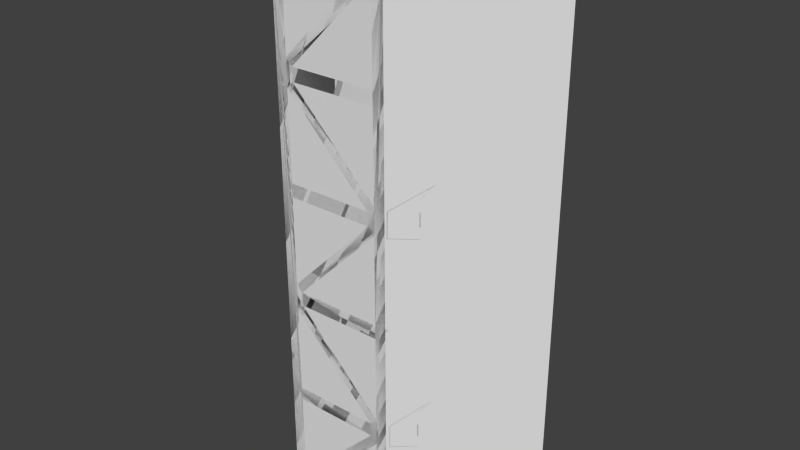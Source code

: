 # Source: hex2_tank.blend  (saved by Blender 2.71.0; exported with 4.5.12 LTS)
import bpy
from mathutils import Matrix  # noqa: F401  (used for matrix-valued properties, if any)

bpy.ops.wm.read_factory_settings(use_empty=True)
scene = bpy.context.scene
scene.name = 'Scene'

# ---- collections
col_collection_1 = bpy.data.collections.new('Collection 1'); scene.collection.children.link(col_collection_1)
col_collection_3 = bpy.data.collections.new('Collection 3'); scene.collection.children.link(col_collection_3)

# ---- world
world_world = bpy.data.worlds.new('World'); scene.world = world_world
world_world.color = (0.05088, 0.05088, 0.05088)
world_world.use_sun_shadow = False
world_world.sun_shadow_jitter_overblur = 0.0
world_world.cycles.sampling_method = 'MANUAL'
world_world.cycles.sample_map_resolution = 256

# ---- meshes
me_hex_001 = bpy.data.meshes.new('Hex.001')
me_hex_001.from_pydata([(0.2172, 4.768e-07, 1.0), (0.1502, 2.98e-07, 0.975), (-0.175, -3.576e-07, 0.975), (-0.2172, -4.768e-07, 1.0), (0.175, 3.576e-07, 0.9503), (-0.175, -4.172e-07, 0.6497), (-0.2172, -4.768e-07, -1.0), (-0.1503, -2.98e-07, 0.625), (0.175, 3.576e-07, 0.625), (-0.175, -4.172e-07, 0.5503), (0.5172, 0.5196, 1.0), (-0.175, -4.172e-07, -0.2497), (0.2172, 4.768e-07, -1.0), (-0.1503, -2.98e-07, 0.575), (0.175, 3.576e-07, 0.2497), (0.5026, 0.4944, 0.975), (0.2401, 0.03965, 0.975), (-0.175, -4.172e-07, -0.575), (0.175, 3.576e-07, -0.975), (-0.1503, -2.98e-07, -0.975), (0.175, 3.576e-07, 0.575), (0.1502, 2.98e-07, 0.225), (0.175, 4.172e-07, -0.175), (-0.175, -4.172e-07, 0.175), (0.2172, 9.954e-06, 0.9503), (0.5172, 0.5196, -1.0), (0.5026, 0.4944, -0.9503), (0.5026, 0.4944, -0.625), (0.5026, 0.4944, -0.575), (0.5026, 0.4944, -0.2497), (0.5026, 0.4944, -0.1503), (0.5026, 0.4944, 0.175), (0.5026, 0.4944, 0.225), (0.5026, 0.4944, 0.5503), (0.5026, 0.4944, 0.6497), (-0.175, -4.172e-07, -0.9503), (0.175, 3.576e-07, -0.6497), (0.175, 4.172e-07, 0.1503), (0.1502, 2.384e-07, 0.175), (-0.175, -4.172e-07, 0.225), (-0.175, -3.576e-07, -0.1503), (0.4849, 0.4637, 0.625), (0.4849, 0.4637, -0.975), (0.2401, 0.03965, -0.625), (0.2401, 0.03965, -0.575), (0.4849, 0.4637, -0.225), (0.4849, 0.4637, -0.175), (0.2401, 0.03965, 0.175), (0.2401, 0.03965, 0.225), (0.4849, 0.4637, 0.575), (-0.175, -3.576e-07, -0.625), (0.1502, 2.98e-07, -0.575), (0.175, 3.576e-07, -0.5503), (0.1502, 2.384e-07, -0.625), (0.2172, 5.841e-06, -0.975), (-0.1502, -2.98e-07, -0.175), (-0.1502, -2.98e-07, -0.225), (0.2172, 7.033e-06, 0.625), (0.2172, 5.484e-06, -0.6497), (0.2172, 5.662e-06, -0.5503), (0.2172, 2.801e-06, 0.1503), (0.2172, 5.662e-06, -0.225), (0.2172, -1.192e-07, -0.175), (0.2172, 3.517e-06, 0.2497), (0.2172, 6.735e-06, 0.575), (0.175, 3.576e-07, -0.225), (-0.2172, 0.0, 0.975), (-0.5172, 0.5196, 1.0), (-0.2172, 2.921e-06, 0.6497), (-0.4849, 0.4637, 0.975), (-0.2172, 3.695e-06, 0.5503), (-0.5026, 0.4944, 0.9503), (-0.5172, 0.5196, -1.0), (-0.2172, 4.411e-06, -0.9503), (-0.2401, 0.03965, 0.625), (-0.2401, 0.03965, 0.575), (-0.2172, 4.53e-06, -0.2497), (-0.5026, 0.4944, 0.625), (-0.5026, 0.4944, -0.975), (-0.2401, 0.03965, -0.975), (-0.2172, 4.53e-06, -0.575), (-0.5026, 0.4944, 0.575), (-0.5026, 0.4944, 0.2497), (-0.4849, 0.4637, 0.225), (-0.2172, 7.153e-06, 0.175), (-0.5026, 0.4944, -0.6497), (-0.2172, 4.768e-06, -0.625), (-0.4849, 0.4637, -0.625), (-0.4849, 0.4637, 0.175), (-0.2172, 1.007e-05, -0.1503), (-0.2172, 6.855e-06, 0.225), (-0.5026, 0.4944, -0.175), (-0.5026, 0.4944, -0.5503), (-0.4849, 0.4637, -0.575), (-0.5026, 0.4944, 0.1503), (-0.2401, 0.03965, -0.225), (-0.2401, 0.03965, -0.175), (-0.5026, 0.4944, -0.225), (0.2166, 0.02644, 1.0), (0.1496, 0.02644, 0.975), (-0.1756, 0.02644, 0.975), (-0.2178, 0.02644, 1.0), (0.1744, 0.02644, 0.9503), (-0.1756, 0.02644, 0.6497), (-0.2178, 0.02644, -1.0), (-0.1509, 0.02644, 0.625), (0.1744, 0.02644, 0.625), (-0.1756, 0.02644, 0.5503), (0.502, 0.5208, 1.0), (-0.1756, 0.02644, -0.2497), (0.2166, 0.02644, -1.0), (-0.1509, 0.02644, 0.575), (0.1744, 0.02644, 0.2497), (0.502, 0.5208, 0.975), (0.2394, 0.06609, 0.975), (-0.1756, 0.02644, -0.575), (0.1744, 0.02644, -0.975), (-0.1509, 0.02644, -0.975), (0.1744, 0.02644, 0.575), (0.1496, 0.02644, 0.225), (0.1744, 0.02644, -0.175), (-0.1756, 0.02644, 0.175), (0.2166, 0.02645, 0.9503), (0.502, 0.5208, -1.0), (0.502, 0.5208, -0.9503), (0.502, 0.5208, -0.625), (0.502, 0.5208, -0.575), (0.502, 0.5208, -0.2497), (0.502, 0.5208, -0.1503), (0.502, 0.5208, 0.175), (0.502, 0.5208, 0.225), (0.502, 0.5208, 0.5503), (0.502, 0.5208, 0.6497), (-0.1756, 0.02644, -0.9503), (0.1744, 0.02644, -0.6497), (0.1744, 0.02644, 0.1503), (0.1496, 0.02644, 0.175), (-0.1756, 0.02644, 0.225), (-0.1756, 0.02644, -0.1503), (0.4843, 0.4902, 0.625), (0.4843, 0.4902, -0.975), (0.2394, 0.06609, -0.625), (0.2394, 0.06609, -0.575), (0.4843, 0.4902, -0.225), (0.4843, 0.4902, -0.175), (0.2394, 0.06609, 0.175), (0.2394, 0.06609, 0.225), (0.4843, 0.4902, 0.575), (-0.1756, 0.02644, -0.625), (0.1496, 0.02644, -0.575), (0.1744, 0.02644, -0.5503), (0.1496, 0.02644, -0.625), (0.2166, 0.02645, -0.975), (-0.1509, 0.02644, -0.175), (-0.1509, 0.02644, -0.225), (0.2166, 0.02645, 0.625), (0.2166, 0.02645, -0.6497), (0.2166, 0.02645, -0.5503), (0.2166, 0.02644, 0.1503), (0.2166, 0.02645, -0.225), (0.2166, 0.02644, -0.175), (0.2166, 0.02644, 0.2497), (0.2166, 0.02645, 0.575), (0.1744, 0.02644, -0.225), (-0.2178, 0.02644, 0.975), (-0.5032, 0.5208, 1.0), (-0.2178, 0.02644, 0.6497), (-0.4855, 0.4902, 0.975), (-0.2178, 0.02644, 0.5503), (-0.5032, 0.5208, 0.9503), (-0.5032, 0.5208, -1.0), (-0.2178, 0.02644, -0.9503), (-0.2407, 0.06609, 0.625), (-0.2407, 0.06609, 0.575), (-0.2178, 0.02644, -0.2497), (-0.5032, 0.5208, 0.625), (-0.5032, 0.5208, -0.975), (-0.2407, 0.06609, -0.975), (-0.2178, 0.02644, -0.575), (-0.5032, 0.5208, 0.575), (-0.5032, 0.5208, 0.2497), (-0.4856, 0.4902, 0.225), (-0.2178, 0.02645, 0.175), (-0.5032, 0.5208, -0.6497), (-0.2178, 0.02644, -0.625), (-0.4856, 0.4902, -0.625), (-0.4856, 0.4902, 0.175), (-0.2178, 0.02645, -0.1503), (-0.2178, 0.02645, 0.225), (-0.5032, 0.5208, -0.175), (-0.5032, 0.5208, -0.5503), (-0.4856, 0.4902, -0.575), (-0.5032, 0.5208, 0.1503), (-0.2407, 0.06609, -0.225), (-0.2407, 0.06609, -0.175), (-0.5032, 0.5208, -0.225)], [], [(0, 3, 2, 1), (1, 4, 0), (2, 3, 6, 35, 50, 17, 11, 40, 23, 39, 9, 5), (4, 1, 5, 7), (4, 8, 20, 14, 37, 22, 65, 52, 36, 18, 12, 0), (7, 5, 9, 13), (0, 16, 15, 10), (18, 19, 6, 12), (7, 13, 20, 8), (14, 13, 9, 21), (16, 0, 24), (25, 10, 15, 34, 33, 32, 31, 30, 29, 28, 27, 26), (19, 35, 6), (14, 21, 38, 37), (41, 34, 16, 24), (42, 25, 26), (28, 44, 43, 27), (30, 46, 45, 29), (47, 31, 32, 48), (49, 33, 34, 41), (35, 19, 36, 53), (12, 25, 42, 54), (55, 37, 38, 40), (39, 23, 38, 21), (55, 40, 11, 56), (58, 42, 26, 43), (44, 59, 58, 43), (60, 46, 30, 47), (45, 59, 44, 29), (61, 45, 46, 62), (48, 63, 60, 47), (49, 63, 48, 33), (64, 49, 41, 57), (17, 50, 53, 51), (52, 56, 11, 51), (51, 53, 36, 52), (55, 56, 65, 22), (69, 67, 71), (74, 75, 70, 68), (69, 71, 74, 68), (77, 81, 75, 74), (82, 83, 70, 75), (87, 85, 79, 73), (83, 82, 81, 77, 71, 67, 72, 78, 85, 92, 97, 91, 94, 88), (86, 80, 93, 87), (87, 93, 92, 85), (88, 84, 90, 83), (95, 76, 89, 96), (76, 95, 92, 93), (88, 94, 96, 89), (91, 97, 95, 96), (67, 69, 66, 3), (72, 6, 79, 78), (73, 79, 6), (98, 99, 100, 101), (99, 98, 102), (100, 103, 107, 137, 121, 138, 109, 115, 148, 133, 104, 101), (102, 105, 103, 99), (102, 98, 110, 116, 134, 150, 163, 120, 135, 112, 118, 106), (105, 111, 107, 103), (98, 108, 113, 114), (116, 110, 104, 117), (105, 106, 118, 111), (112, 119, 107, 111), (114, 122, 98), (123, 124, 125, 126, 127, 128, 129, 130, 131, 132, 113, 108), (117, 104, 133), (112, 135, 136, 119), (139, 122, 114, 132), (140, 124, 123), (126, 125, 141, 142), (128, 127, 143, 144), (145, 146, 130, 129), (147, 139, 132, 131), (133, 151, 134, 117), (110, 152, 140, 123), (153, 138, 136, 135), (137, 119, 136, 121), (153, 154, 109, 138), (156, 141, 124, 140), (142, 141, 156, 157), (158, 145, 128, 144), (143, 127, 142, 157), (159, 160, 144, 143), (146, 145, 158, 161), (147, 131, 146, 161), (162, 155, 139, 147), (115, 149, 151, 148), (150, 149, 109, 154), (149, 150, 134, 151), (153, 120, 163, 154), (167, 169, 165), (172, 166, 168, 173), (167, 166, 172, 169), (175, 172, 173, 179), (180, 173, 168, 181), (185, 171, 177, 183), (181, 186, 192, 189, 195, 190, 183, 176, 170, 165, 169, 175, 179, 180), (184, 185, 191, 178), (185, 183, 190, 191), (186, 181, 188, 182), (193, 194, 187, 174), (174, 191, 190, 193), (186, 187, 194, 192), (189, 194, 193, 195), (165, 101, 164, 167), (170, 176, 177, 104), (171, 104, 177), (63, 161, 158, 60), (14, 112, 111, 13), (53, 151, 133, 35), (6, 104, 171, 73), (79, 177, 176, 78), (36, 134, 116, 18), (92, 190, 195, 97), (22, 120, 153, 55), (32, 130, 146, 48), (93, 191, 174, 76), (73, 171, 185, 87), (49, 147, 161, 63), (6, 104, 110, 12), (43, 141, 125, 27), (80, 178, 191, 93), (57, 155, 162, 64), (5, 103, 100, 2), (66, 164, 101, 3), (30, 128, 145, 47), (56, 154, 163, 65), (18, 116, 117, 19), (47, 145, 129, 31), (95, 193, 190, 92), (33, 131, 130, 32), (35, 133, 148, 50), (85, 183, 177, 79), (41, 139, 155, 57), (86, 184, 178, 80), (42, 140, 152, 54), (3, 101, 165, 67), (74, 172, 175, 77), (65, 163, 150, 52), (60, 158, 144, 46), (78, 176, 183, 85), (12, 110, 98, 0), (8, 106, 105, 7), (89, 187, 186, 88), (64, 162, 147, 49), (28, 126, 142, 44), (90, 188, 181, 83), (76, 174, 187, 89), (39, 137, 107, 9), (27, 125, 124, 26), (72, 170, 104, 6), (81, 179, 173, 75), (24, 122, 139, 41), (45, 143, 157, 59), (67, 165, 170, 72), (0, 98, 122, 24), (2, 100, 99, 1), (94, 192, 194, 96), (3, 101, 104, 6), (15, 113, 132, 34), (26, 124, 141, 43), (88, 186, 182, 84), (84, 182, 188, 90), (38, 136, 138, 40), (37, 135, 120, 22), (34, 132, 114, 16), (46, 144, 160, 62), (77, 175, 169, 71), (54, 152, 110, 12), (13, 111, 118, 20), (51, 149, 115, 17), (96, 194, 189, 91), (7, 105, 102, 4), (25, 123, 108, 10), (58, 156, 140, 42), (50, 148, 151, 53), (16, 114, 113, 15), (70, 168, 166, 68), (40, 138, 121, 23), (29, 127, 126, 28), (55, 153, 135, 37), (75, 173, 180, 82), (61, 159, 143, 45), (20, 118, 112, 14), (82, 180, 179, 81), (59, 157, 156, 58), (0, 98, 101, 3), (11, 109, 149, 51), (97, 195, 193, 95), (68, 166, 167, 69), (91, 189, 192, 94), (69, 167, 164, 66), (21, 119, 137, 39), (83, 181, 168, 70), (4, 102, 106, 8), (87, 185, 184, 86), (62, 160, 159, 61), (9, 107, 119, 21), (19, 117, 134, 36), (71, 169, 172, 74), (1, 99, 103, 5), (12, 110, 123, 25), (44, 142, 127, 29), (52, 150, 154, 56), (17, 115, 109, 11), (31, 129, 128, 30), (23, 121, 136, 38), (48, 146, 131, 33), (10, 108, 98, 0)])
_uv = me_hex_001.uv_layers.new(name='UVMap')
_uv.uv.foreach_set('vector', [0.735, 0.6294, 0.7807, 0.6294, 0.7763, 0.632, 0.7421, 0.632, 0.7421, 0.632, 0.7394, 0.6346, 0.735, 0.6294, 0.7763, 0.632, 0.7807, 0.6294, 0.7807, 0.8399, 0.7763, 0.8346, 0.7763, 0.8004, 0.7763, 0.7951, 0.7763, 0.7609, 0.7763, 0.7504, 0.7763, 0.7162, 0.7763, 0.711, 0.7763, 0.6767, 0.7763, 0.6663, 0.7394, 0.6346, 0.7421, 0.632, 0.7763, 0.6663, 0.7737, 0.6689, 0.7394, 0.6346, 0.7394, 0.6689, 0.7394, 0.6741, 0.7394, 0.7083, 0.7394, 0.7188, 0.7394, 0.7531, 0.7394, 0.7583, 0.7394, 0.7925, 0.7394, 0.803, 0.7394, 0.8372, 0.735, 0.8399, 0.735, 0.6294, 0.7737, 0.6689, 0.7763, 0.6663, 0.7763, 0.6767, 0.7737, 0.6741, 0.5249, 0.6294, 0.5207, 0.632, 0.4728, 0.632, 0.4701, 0.6294, 0.7394, 0.8372, 0.7737, 0.8372, 0.7807, 0.8399, 0.735, 0.8399, 0.7737, 0.6689, 0.7737, 0.6741, 0.7394, 0.6741, 0.7394, 0.6689, 0.7394, 0.7083, 0.7737, 0.6741, 0.7763, 0.6767, 0.7421, 0.711, 0.5207, 0.632, 0.5249, 0.6294, 0.5249, 0.6346, 0.4701, 0.8399, 0.4701, 0.6294, 0.4728, 0.632, 0.4728, 0.6663, 0.4728, 0.6767, 0.4728, 0.711, 0.4728, 0.7162, 0.4728, 0.7504, 0.4728, 0.7609, 0.4728, 0.7951, 0.4728, 0.8004, 0.4728, 0.8346, 0.7737, 0.8372, 0.7763, 0.8346, 0.7807, 0.8399, 0.7394, 0.7083, 0.7421, 0.711, 0.7421, 0.7162, 0.7394, 0.7188, 0.476, 0.6689, 0.4728, 0.6663, 0.5207, 0.632, 0.5249, 0.6346, 0.476, 0.8372, 0.4701, 0.8399, 0.4728, 0.8346, 0.4728, 0.7951, 0.5207, 0.7951, 0.5207, 0.8004, 0.4728, 0.8004, 0.4728, 0.7504, 0.476, 0.7531, 0.476, 0.7583, 0.4728, 0.7609, 0.5207, 0.7162, 0.4728, 0.7162, 0.4728, 0.711, 0.5207, 0.711, 0.476, 0.6741, 0.4728, 0.6767, 0.4728, 0.6663, 0.476, 0.6689, 0.7763, 0.8346, 0.7737, 0.8372, 0.7394, 0.803, 0.7421, 0.8004, 0.5249, 0.8399, 0.4701, 0.8399, 0.476, 0.8372, 0.5249, 0.8372, 0.7737, 0.7531, 0.7394, 0.7188, 0.7421, 0.7162, 0.7763, 0.7504, 0.7763, 0.711, 0.7763, 0.7162, 0.7421, 0.7162, 0.7421, 0.711, 0.7737, 0.7531, 0.7763, 0.7504, 0.7763, 0.7609, 0.7737, 0.7583, 0.5249, 0.803, 0.476, 0.8372, 0.4728, 0.8346, 0.5207, 0.8004, 0.5207, 0.7951, 0.5249, 0.7925, 0.5249, 0.803, 0.5207, 0.8004, 0.5249, 0.7188, 0.476, 0.7531, 0.4728, 0.7504, 0.5207, 0.7162, 0.476, 0.7583, 0.5249, 0.7925, 0.5207, 0.7951, 0.4728, 0.7609, 0.5249, 0.7583, 0.476, 0.7583, 0.476, 0.7531, 0.5249, 0.7531, 0.5207, 0.711, 0.5249, 0.7083, 0.5249, 0.7188, 0.5207, 0.7162, 0.476, 0.6741, 0.5249, 0.7083, 0.5207, 0.711, 0.4728, 0.6767, 0.5249, 0.6741, 0.476, 0.6741, 0.476, 0.6689, 0.5249, 0.6689, 0.7763, 0.7951, 0.7763, 0.8004, 0.7421, 0.8004, 0.7421, 0.7951, 0.7394, 0.7925, 0.7737, 0.7583, 0.7763, 0.7609, 0.7421, 0.7951, 0.7421, 0.7951, 0.7421, 0.8004, 0.7394, 0.803, 0.7394, 0.7925, 0.7737, 0.7531, 0.7737, 0.7583, 0.7394, 0.7583, 0.7394, 0.7531, 0.5858, 0.8372, 0.5799, 0.8399, 0.5825, 0.8346, 0.6304, 0.8004, 0.6304, 0.7951, 0.6345, 0.7925, 0.6345, 0.803, 0.5858, 0.8372, 0.5825, 0.8346, 0.6304, 0.8004, 0.6345, 0.803, 0.5825, 0.8004, 0.5825, 0.7951, 0.6304, 0.7951, 0.6304, 0.8004, 0.5825, 0.7609, 0.5858, 0.7583, 0.6345, 0.7925, 0.6304, 0.7951, 0.5858, 0.6689, 0.5825, 0.6663, 0.6304, 0.632, 0.6345, 0.6346, 0.5858, 0.7583, 0.5825, 0.7609, 0.5825, 0.7951, 0.5825, 0.8004, 0.5825, 0.8346, 0.5799, 0.8399, 0.5799, 0.6294, 0.5825, 0.632, 0.5825, 0.6663, 0.5825, 0.6767, 0.5825, 0.711, 0.5825, 0.7162, 0.5825, 0.7504, 0.5858, 0.7531, 0.6345, 0.6689, 0.6345, 0.6741, 0.5858, 0.6741, 0.5858, 0.6689, 0.5858, 0.6689, 0.5858, 0.6741, 0.5825, 0.6767, 0.5825, 0.6663, 0.5858, 0.7531, 0.6345, 0.7531, 0.6345, 0.7583, 0.5858, 0.7583, 0.6304, 0.711, 0.6345, 0.7083, 0.6345, 0.7188, 0.6304, 0.7162, 0.6345, 0.7083, 0.6304, 0.711, 0.5825, 0.6767, 0.5858, 0.6741, 0.5858, 0.7531, 0.5825, 0.7504, 0.6304, 0.7162, 0.6345, 0.7188, 0.5825, 0.7162, 0.5825, 0.711, 0.6304, 0.711, 0.6304, 0.7162, 0.5799, 0.8399, 0.5858, 0.8372, 0.6345, 0.8372, 0.6345, 0.8399, 0.5799, 0.6294, 0.6345, 0.6294, 0.6304, 0.632, 0.5825, 0.632, 0.6345, 0.6346, 0.6304, 0.632, 0.6345, 0.6294, 0.735, 0.6294, 0.728, 0.632, 0.6937, 0.632, 0.6893, 0.6294, 0.728, 0.632, 0.735, 0.6294, 0.7306, 0.6346, 0.6937, 0.632, 0.6937, 0.6663, 0.6937, 0.6767, 0.6937, 0.711, 0.6937, 0.7162, 0.6937, 0.7504, 0.6937, 0.7609, 0.6937, 0.7951, 0.6937, 0.8004, 0.6937, 0.8346, 0.6893, 0.8399, 0.6893, 0.6294, 0.7306, 0.6346, 0.6963, 0.6689, 0.6937, 0.6663, 0.728, 0.632, 0.7306, 0.6346, 0.735, 0.6294, 0.735, 0.8399, 0.7306, 0.8372, 0.7306, 0.803, 0.7306, 0.7925, 0.7306, 0.7583, 0.7306, 0.7531, 0.7306, 0.7188, 0.7306, 0.7083, 0.7306, 0.6741, 0.7306, 0.6689, 0.6963, 0.6689, 0.6963, 0.6741, 0.6937, 0.6767, 0.6937, 0.6663, 0.577, 0.8399, 0.5249, 0.8399, 0.5249, 0.8372, 0.5728, 0.8372, 0.7306, 0.8372, 0.735, 0.8399, 0.6893, 0.8399, 0.6963, 0.8372, 0.6963, 0.6689, 0.7306, 0.6689, 0.7306, 0.6741, 0.6963, 0.6741, 0.7306, 0.7083, 0.728, 0.711, 0.6937, 0.6767, 0.6963, 0.6741, 0.5728, 0.8372, 0.577, 0.8346, 0.577, 0.8399, 0.5249, 0.6294, 0.5249, 0.6346, 0.5249, 0.6689, 0.5249, 0.6741, 0.5249, 0.7083, 0.5249, 0.7188, 0.5249, 0.7531, 0.5249, 0.7583, 0.5249, 0.7925, 0.5249, 0.803, 0.5249, 0.8372, 0.5249, 0.8399, 0.6963, 0.8372, 0.6893, 0.8399, 0.6937, 0.8346, 0.7306, 0.7083, 0.7306, 0.7188, 0.728, 0.7162, 0.728, 0.711, 0.5281, 0.8004, 0.577, 0.8346, 0.5728, 0.8372, 0.5249, 0.803, 0.5281, 0.632, 0.5249, 0.6346, 0.5249, 0.6294, 0.5249, 0.6741, 0.5249, 0.6689, 0.5728, 0.6689, 0.5728, 0.6741, 0.5249, 0.7188, 0.5249, 0.7083, 0.5281, 0.711, 0.5281, 0.7162, 0.5728, 0.7531, 0.5728, 0.7583, 0.5249, 0.7583, 0.5249, 0.7531, 0.5281, 0.7951, 0.5281, 0.8004, 0.5249, 0.803, 0.5249, 0.7925, 0.6937, 0.8346, 0.728, 0.8004, 0.7306, 0.803, 0.6963, 0.8372, 0.577, 0.6294, 0.577, 0.632, 0.5281, 0.632, 0.5249, 0.6294, 0.6963, 0.7531, 0.6937, 0.7504, 0.728, 0.7162, 0.7306, 0.7188, 0.6937, 0.711, 0.728, 0.711, 0.728, 0.7162, 0.6937, 0.7162, 0.6963, 0.7531, 0.6963, 0.7583, 0.6937, 0.7609, 0.6937, 0.7504, 0.577, 0.6663, 0.5728, 0.6689, 0.5249, 0.6346, 0.5281, 0.632, 0.5728, 0.6741, 0.5728, 0.6689, 0.577, 0.6663, 0.577, 0.6767, 0.577, 0.7504, 0.5728, 0.7531, 0.5249, 0.7188, 0.5281, 0.7162, 0.5281, 0.711, 0.5249, 0.7083, 0.5728, 0.6741, 0.577, 0.6767, 0.577, 0.711, 0.577, 0.7162, 0.5281, 0.7162, 0.5281, 0.711, 0.5728, 0.7583, 0.5728, 0.7531, 0.577, 0.7504, 0.577, 0.7609, 0.5281, 0.7951, 0.5249, 0.7925, 0.5728, 0.7583, 0.577, 0.7609, 0.577, 0.7951, 0.577, 0.8004, 0.5281, 0.8004, 0.5281, 0.7951, 0.6937, 0.7951, 0.728, 0.7951, 0.728, 0.8004, 0.6937, 0.8004, 0.7306, 0.7925, 0.728, 0.7951, 0.6937, 0.7609, 0.6963, 0.7583, 0.728, 0.7951, 0.7306, 0.7925, 0.7306, 0.803, 0.728, 0.8004, 0.6963, 0.7531, 0.7306, 0.7531, 0.7306, 0.7583, 0.6963, 0.7583, 0.6377, 0.632, 0.6345, 0.6346, 0.6345, 0.6294, 0.6823, 0.6689, 0.6865, 0.6663, 0.6865, 0.6767, 0.6823, 0.6741, 0.6377, 0.632, 0.6865, 0.6663, 0.6823, 0.6689, 0.6345, 0.6346, 0.6345, 0.6689, 0.6823, 0.6689, 0.6823, 0.6741, 0.6345, 0.6741, 0.6345, 0.7083, 0.6823, 0.6741, 0.6865, 0.6767, 0.6377, 0.711, 0.6377, 0.8004, 0.6865, 0.8346, 0.6823, 0.8372, 0.6345, 0.803, 0.6377, 0.711, 0.6377, 0.7162, 0.6345, 0.7188, 0.6345, 0.7531, 0.6345, 0.7583, 0.6345, 0.7925, 0.6345, 0.803, 0.6345, 0.8372, 0.6345, 0.8399, 0.6345, 0.6294, 0.6345, 0.6346, 0.6345, 0.6689, 0.6345, 0.6741, 0.6345, 0.7083, 0.6865, 0.8004, 0.6377, 0.8004, 0.6377, 0.7951, 0.6865, 0.7951, 0.6377, 0.8004, 0.6345, 0.803, 0.6345, 0.7925, 0.6377, 0.7951, 0.6377, 0.7162, 0.6377, 0.711, 0.6865, 0.711, 0.6865, 0.7162, 0.6823, 0.7583, 0.6823, 0.7531, 0.6865, 0.7504, 0.6865, 0.7609, 0.6865, 0.7609, 0.6377, 0.7951, 0.6345, 0.7925, 0.6823, 0.7583, 0.6377, 0.7162, 0.6865, 0.7504, 0.6823, 0.7531, 0.6345, 0.7188, 0.6345, 0.7531, 0.6823, 0.7531, 0.6823, 0.7583, 0.6345, 0.7583, 0.6345, 0.6294, 0.6865, 0.6294, 0.6865, 0.632, 0.6377, 0.632, 0.6345, 0.8399, 0.6345, 0.8372, 0.6823, 0.8372, 0.6865, 0.8399, 0.6865, 0.8346, 0.6865, 0.8399, 0.6823, 0.8372, 0.5797, 0.7609, 0.577, 0.7609, 0.577, 0.7504, 0.5797, 0.7504, 0.629, 0.8399, 0.6317, 0.8399, 0.6317, 0.8742, 0.629, 0.8741, 0.6067, 0.8399, 0.6095, 0.8399, 0.6095, 0.8742, 0.6067, 0.8741, 0.6893, 0.8399, 0.6865, 0.8399, 0.6865, 0.8346, 0.6893, 0.8346, 0.6404, 0.8399, 0.6417, 0.8423, 0.6417, 0.8976, 0.6404, 0.8951, 0.6809, 0.8741, 0.6782, 0.8741, 0.6782, 0.8399, 0.6809, 0.8399, 0.6373, 0.7925, 0.6345, 0.7925, 0.6345, 0.7583, 0.6373, 0.7583, 0.5956, 0.8742, 0.5928, 0.8741, 0.5928, 0.8399, 0.5956, 0.8399, 0.6528, 0.8951, 0.6513, 0.8975, 0.6513, 0.8423, 0.6528, 0.8399, 0.6405, 0.7951, 0.6377, 0.7951, 0.6865, 0.7609, 0.6893, 0.7609, 0.6893, 0.8346, 0.6865, 0.8346, 0.6377, 0.8004, 0.6405, 0.8004, 0.5309, 0.7951, 0.5281, 0.7951, 0.577, 0.7609, 0.5797, 0.7609, 0.5249, 0.8714, 0.5277, 0.8714, 0.5277, 0.9171, 0.5249, 0.9172, 0.6557, 0.8975, 0.6542, 0.8951, 0.6542, 0.8399, 0.6557, 0.8423, 0.6431, 0.8399, 0.6444, 0.8423, 0.6444, 0.8987, 0.6431, 0.8962, 0.5797, 0.8004, 0.577, 0.8004, 0.577, 0.7951, 0.5797, 0.7951, 0.6698, 0.8399, 0.6726, 0.8399, 0.6726, 0.8741, 0.6698, 0.8741, 0.6893, 0.632, 0.6865, 0.632, 0.6865, 0.6294, 0.6893, 0.6294, 0.4728, 0.7504, 0.47, 0.7504, 0.5179, 0.7162, 0.5207, 0.7162, 0.6011, 0.8741, 0.5984, 0.8742, 0.5984, 0.8399, 0.6011, 0.8399, 0.6039, 0.8742, 0.6011, 0.8741, 0.6011, 0.8399, 0.6039, 0.8399, 0.6513, 0.8975, 0.6499, 0.8951, 0.6499, 0.8399, 0.6513, 0.8423, 0.6304, 0.711, 0.6276, 0.711, 0.5797, 0.6767, 0.5825, 0.6767, 0.5277, 0.7925, 0.5249, 0.7925, 0.5249, 0.7583, 0.5277, 0.7583, 0.667, 0.8399, 0.6698, 0.8399, 0.6698, 0.8741, 0.667, 0.8741, 0.5825, 0.6663, 0.5797, 0.6663, 0.6276, 0.632, 0.6304, 0.632, 0.6586, 0.8423, 0.66, 0.8399, 0.66, 0.8962, 0.6586, 0.8986, 0.6893, 0.8004, 0.6865, 0.8004, 0.6865, 0.7951, 0.6893, 0.7951, 0.5817, 0.8962, 0.5802, 0.8986, 0.5802, 0.8423, 0.5817, 0.8399, 0.47, 0.9172, 0.4728, 0.9172, 0.5248, 0.9473, 0.5247, 0.9487, 0.6404, 0.8976, 0.6391, 0.8951, 0.6391, 0.8399, 0.6404, 0.8423, 0.6754, 0.8399, 0.6782, 0.8399, 0.6782, 0.8741, 0.6754, 0.8741, 0.5797, 0.7504, 0.577, 0.7504, 0.5281, 0.7162, 0.5309, 0.7162, 0.6373, 0.8372, 0.6345, 0.8372, 0.6345, 0.803, 0.6373, 0.803, 0.7835, 0.6294, 0.7863, 0.6294, 0.7863, 0.8399, 0.7835, 0.8399, 0.5928, 0.8742, 0.59, 0.8741, 0.59, 0.8399, 0.5928, 0.8399, 0.6893, 0.7504, 0.6865, 0.7504, 0.6377, 0.7162, 0.6405, 0.7162, 0.66, 0.8399, 0.6615, 0.8423, 0.6615, 0.8986, 0.66, 0.8962, 0.6499, 0.8951, 0.6484, 0.8975, 0.6484, 0.8423, 0.6499, 0.8399, 0.6417, 0.8399, 0.6431, 0.8423, 0.6431, 0.8987, 0.6417, 0.8962, 0.6893, 0.7609, 0.6865, 0.7609, 0.6865, 0.7504, 0.6893, 0.7504, 0.6642, 0.8741, 0.6615, 0.8741, 0.6615, 0.8399, 0.6642, 0.8399, 0.5277, 0.6689, 0.5249, 0.6689, 0.5249, 0.6346, 0.5277, 0.6346, 0.5796, 0.8399, 0.5797, 0.8413, 0.5277, 0.8714, 0.5249, 0.8714, 0.6351, 0.8423, 0.6364, 0.8399, 0.6364, 0.8951, 0.6351, 0.8976, 0.5797, 0.8346, 0.577, 0.8346, 0.5281, 0.8004, 0.5309, 0.8004, 0.5309, 0.711, 0.5281, 0.711, 0.577, 0.6767, 0.5797, 0.6767, 0.7879, 0.6294, 0.7894, 0.6294, 0.7894, 0.8399, 0.7879, 0.8399, 0.5797, 0.8399, 0.577, 0.8399, 0.577, 0.8346, 0.5797, 0.8346, 0.6067, 0.8741, 0.6039, 0.8742, 0.6039, 0.8399, 0.6067, 0.8399, 0.5825, 0.7504, 0.5797, 0.7504, 0.6276, 0.7162, 0.6304, 0.7162, 0.7807, 0.6294, 0.7835, 0.6294, 0.7835, 0.8399, 0.7807, 0.8399, 0.5277, 0.8372, 0.5249, 0.8372, 0.5249, 0.803, 0.5277, 0.803, 0.4728, 0.8346, 0.47, 0.8346, 0.5179, 0.8004, 0.5207, 0.8004, 0.6457, 0.8423, 0.6471, 0.8399, 0.6471, 0.8962, 0.6457, 0.8987, 0.6893, 0.7162, 0.6865, 0.7162, 0.6865, 0.711, 0.6893, 0.711, 0.5844, 0.8741, 0.5817, 0.8741, 0.5817, 0.8399, 0.5844, 0.8399, 0.6837, 0.8399, 0.6865, 0.8399, 0.6865, 0.8741, 0.6837, 0.8741, 0.4728, 0.6663, 0.47, 0.6663, 0.5179, 0.632, 0.5207, 0.632, 0.6571, 0.8423, 0.6586, 0.8399, 0.6586, 0.8962, 0.6571, 0.8986, 0.6373, 0.6689, 0.6345, 0.6689, 0.6345, 0.6346, 0.6373, 0.6346, 0.5797, 0.632, 0.577, 0.632, 0.577, 0.6294, 0.5797, 0.6294, 0.6206, 0.8741, 0.6178, 0.8742, 0.6178, 0.8399, 0.6206, 0.8399, 0.6123, 0.8399, 0.615, 0.8399, 0.615, 0.8742, 0.6123, 0.8741, 0.6377, 0.8399, 0.6391, 0.8423, 0.6391, 0.8976, 0.6377, 0.8951, 0.5872, 0.8741, 0.5844, 0.8742, 0.5844, 0.8399, 0.5872, 0.8399, 0.7879, 0.8399, 0.7863, 0.8399, 0.7863, 0.6294, 0.7879, 0.6294, 0.5797, 0.6663, 0.577, 0.6663, 0.5281, 0.632, 0.5309, 0.632, 0.6178, 0.8741, 0.615, 0.8742, 0.615, 0.8399, 0.6178, 0.8399, 0.6528, 0.8399, 0.6542, 0.8423, 0.6542, 0.8975, 0.6528, 0.8951, 0.6893, 0.6767, 0.6865, 0.6767, 0.6865, 0.6663, 0.6893, 0.6663, 0.6726, 0.8399, 0.6754, 0.8399, 0.6754, 0.8741, 0.6726, 0.8741, 0.5277, 0.7083, 0.5249, 0.7083, 0.5249, 0.6741, 0.5277, 0.6741, 0.59, 0.8741, 0.5872, 0.8742, 0.5872, 0.8399, 0.59, 0.8399, 0.6304, 0.7951, 0.6276, 0.7951, 0.5797, 0.7609, 0.5825, 0.7609, 0.6571, 0.8986, 0.6557, 0.8962, 0.6557, 0.8399, 0.6571, 0.8423, 0.6865, 0.8399, 0.6893, 0.8399, 0.6893, 0.8741, 0.6865, 0.8741, 0.6373, 0.7083, 0.6345, 0.7083, 0.6345, 0.6741, 0.6373, 0.6741, 0.5797, 0.6767, 0.577, 0.6767, 0.577, 0.6663, 0.5797, 0.6663, 0.47, 0.8714, 0.4728, 0.8715, 0.4728, 0.9172, 0.47, 0.9172, 0.629, 0.8741, 0.6262, 0.8742, 0.6262, 0.8399, 0.629, 0.8399, 0.6377, 0.8951, 0.6364, 0.8976, 0.6364, 0.8423, 0.6377, 0.8399, 0.6893, 0.6663, 0.6865, 0.6663, 0.6377, 0.632, 0.6405, 0.632, 0.6373, 0.7531, 0.6345, 0.7531, 0.6345, 0.7188, 0.6373, 0.7188, 0.6457, 0.8962, 0.6444, 0.8987, 0.6444, 0.8423, 0.6457, 0.8399, 0.6123, 0.8742, 0.6095, 0.8741, 0.6095, 0.8399, 0.6123, 0.8399, 0.6405, 0.711, 0.6377, 0.711, 0.6865, 0.6767, 0.6893, 0.6767, 0.6837, 0.8741, 0.6809, 0.8741, 0.6809, 0.8399, 0.6837, 0.8399, 0.6484, 0.8962, 0.6471, 0.8987, 0.6471, 0.8423, 0.6484, 0.8399, 0.5797, 0.7162, 0.577, 0.7162, 0.577, 0.711, 0.5797, 0.711, 0.6345, 0.8741, 0.6317, 0.8742, 0.6317, 0.8399, 0.6345, 0.8399, 0.6234, 0.8741, 0.6206, 0.8742, 0.6206, 0.8399, 0.6234, 0.8399, 0.5825, 0.8346, 0.5797, 0.8346, 0.6276, 0.8004, 0.6304, 0.8004, 0.6921, 0.8741, 0.6893, 0.8741, 0.6893, 0.8399, 0.6921, 0.8399, 0.5249, 0.9172, 0.5277, 0.9171, 0.5797, 0.9471, 0.5796, 0.9487, 0.5207, 0.7951, 0.5179, 0.7951, 0.47, 0.7609, 0.4728, 0.7609, 0.6234, 0.8399, 0.6262, 0.8399, 0.6262, 0.8742, 0.6234, 0.8741, 0.6642, 0.8399, 0.667, 0.8399, 0.667, 0.8741, 0.6642, 0.8741, 0.5277, 0.7531, 0.5249, 0.7531, 0.5249, 0.7188, 0.5277, 0.7188, 0.5984, 0.8741, 0.5956, 0.8742, 0.5956, 0.8399, 0.5984, 0.8399, 0.5207, 0.711, 0.5179, 0.711, 0.47, 0.6767, 0.4728, 0.6767, 0.5247, 0.8399, 0.5248, 0.8415, 0.4728, 0.8715, 0.47, 0.8714])
me_hex_001.use_remesh_preserve_volume = False
me_hex_001.use_remesh_preserve_attributes = False
me_hex_001.use_mirror_vertex_groups = False
me_hex_001.update()
me_flagtransform = bpy.data.meshes.new('flagTransform')
me_flagtransform.from_pydata([(-0.2634, 0.1521, 0.5358), (-0.2634, 0.1521, 0.2015), (-0.2151, 0.2151, 0.5358), (-0.2151, 0.2151, 0.2015), (-0.1521, 0.2634, 0.5358), (-0.1521, 0.2634, 0.2015), (-0.07873, 0.2938, 0.5358), (-0.07873, 0.2938, 0.2015), (2.022e-08, 0.3042, 0.5358), (2.022e-08, 0.3042, 0.2015), (0.07873, 0.2938, 0.5358), (0.07873, 0.2938, 0.2015), (0.1521, 0.2634, 0.5358), (0.1521, 0.2634, 0.2015), (0.2151, 0.2151, 0.5358), (0.2151, 0.2151, 0.2015), (0.2634, 0.1521, 0.5358), (0.2634, 0.1521, 0.2015)], [], [(1, 0, 2, 3), (3, 2, 4, 5), (5, 4, 6, 7), (7, 6, 8, 9), (9, 8, 10, 11), (11, 10, 12, 13), (13, 12, 14, 15), (15, 14, 16, 17)])
me_flagtransform.polygons.foreach_set('use_smooth', [True] * 8)
_uv = me_flagtransform.uv_layers.new(name='UVMap')
_uv.uv.foreach_set('vector', [1.0, 0.0, 1.0, 1.0, 0.8721, 1.0, 0.8721, 0.0, 0.8721, 0.0, 0.8721, 1.0, 0.7481, 1.0, 0.7481, 0.0, 0.7481, 0.0, 0.7481, 1.0, 0.624, 1.0, 0.624, 0.0, 0.624, 0.0, 0.624, 1.0, 0.5, 1.0, 0.5, 0.0, 0.5, 0.0, 0.5, 1.0, 0.376, 1.0, 0.376, 0.0, 0.376, 0.0, 0.376, 1.0, 0.2519, 1.0, 0.2519, 0.0, 0.2519, 0.0, 0.2519, 1.0, 0.1279, 1.0, 0.1279, 0.0, 0.1279, 0.0, 0.1279, 1.0, 0.0, 1.0, 0.0, 0.0])
me_flagtransform.use_remesh_preserve_volume = False
me_flagtransform.use_remesh_preserve_attributes = False
me_flagtransform.use_mirror_vertex_groups = False
me_flagtransform.update()
me_sphere_001 = bpy.data.meshes.new('Sphere.001')
me_sphere_001.from_pydata([(-0.06359, -1.64e-08, 0.9923), (-0.1244, -1.64e-08, 0.9676), (-0.1798, -1.64e-08, 0.9277), (-0.2273, -1.64e-08, 0.8743), (-0.2649, -1.64e-08, 0.8098), (-0.2909, -1.64e-08, 0.7369), (-0.3042, -1.64e-08, 0.6588), (-0.3042, -1.64e-08, -0.6588), (-0.2909, -1.64e-08, -0.7369), (-0.2649, -1.64e-08, -0.8098), (-0.2273, -1.64e-08, -0.8743), (-0.1798, -1.64e-08, -0.9277), (-0.1244, -1.64e-08, -0.9676), (-0.06143, 0.01646, 0.9923), (-0.1202, 0.0322, 0.9676), (-0.1737, 0.04653, 0.9277), (-0.2196, 0.05883, 0.8743), (-0.2559, 0.06856, 0.8098), (-0.281, 0.07529, 0.7369), (-0.2938, 0.07873, 0.6588), (-0.2938, 0.07873, -0.6588), (-0.281, 0.07529, -0.7369), (-0.2559, 0.06856, -0.8098), (-0.2196, 0.05883, -0.8743), (-0.1737, 0.04653, -0.9277), (-0.1202, 0.0322, -0.9676), (-0.06143, 0.01646, -0.9923), (-0.05507, 0.0318, 0.9923), (-0.1077, 0.0622, 0.9676), (-0.1557, 0.08989, 0.9277), (-0.1968, 0.1137, 0.8743), (-0.2294, 0.1324, 0.8098), (-0.2519, 0.1454, 0.7369), (-0.2634, 0.1521, 0.6588), (-0.2634, 0.1521, -0.6588), (-0.2519, 0.1454, -0.7369), (-0.2294, 0.1324, -0.8098), (-0.1968, 0.1137, -0.8743), (-0.1557, 0.08989, -0.9277), (-0.1077, 0.0622, -0.9676), (-0.05507, 0.0318, -0.9923), (-0.04497, 0.04497, 0.9923), (-0.08797, 0.08797, 0.9676), (-0.1271, 0.1271, 0.9277), (-0.1607, 0.1607, 0.8743), (-0.1873, 0.1873, 0.8098), (-0.2057, 0.2057, 0.7369), (-0.2151, 0.2151, 0.6588), (-0.2151, 0.2151, -0.6588), (-0.2057, 0.2057, -0.7369), (-0.1873, 0.1873, -0.8098), (-0.1607, 0.1607, -0.8743), (-0.1271, 0.1271, -0.9277), (-0.08797, 0.08797, -0.9676), (-0.04497, 0.04497, -0.9923), (-0.0318, 0.05507, 0.9923), (-0.0622, 0.1077, 0.9676), (-0.08989, 0.1557, 0.9277), (-0.1137, 0.1968, 0.8743), (-0.1324, 0.2294, 0.8098), (-0.1454, 0.2519, 0.7369), (-0.1521, 0.2634, 0.6588), (-0.1521, 0.2634, -0.6588), (-0.1454, 0.2519, -0.7369), (-0.1324, 0.2294, -0.8098), (-0.1137, 0.1968, -0.8743), (-0.08989, 0.1557, -0.9277), (-0.0622, 0.1077, -0.9676), (-0.0318, 0.05507, -0.9923), (1.87e-08, -1.64e-08, -1.001), (-0.01646, 0.06143, 0.9923), (-0.0322, 0.1202, 0.9676), (-0.04653, 0.1737, 0.9277), (-0.05883, 0.2196, 0.8743), (-0.06856, 0.2559, 0.8098), (-0.07529, 0.281, 0.7369), (-0.07873, 0.2938, 0.6588), (-0.07873, 0.2938, -0.6588), (-0.07529, 0.281, -0.7369), (-0.06856, 0.2559, -0.8098), (-0.05883, 0.2196, -0.8743), (-0.04653, 0.1737, -0.9277), (-0.0322, 0.1202, -0.9676), (-0.01646, 0.06143, -0.9923), (1.68e-08, 0.06359, 0.9923), (2.934e-08, 0.1244, 0.9676), (1.111e-08, 0.1798, 0.9277), (1.111e-08, 0.2273, 0.8743), (-1.168e-08, 0.2649, 0.8098), (1.566e-08, 0.2909, 0.7369), (2.022e-08, 0.3042, 0.6588), (2.022e-08, 0.3042, -0.6588), (1.566e-08, 0.2909, -0.7369), (6.548e-09, 0.2649, -0.8098), (2.022e-08, 0.2273, -0.8743), (2.022e-08, 0.1798, -0.9277), (2.022e-08, 0.1244, -0.9676), (2.136e-08, 0.06359, -0.9923), (0.01646, 0.06143, 0.9923), (0.0322, 0.1202, 0.9676), (0.04653, 0.1737, 0.9277), (0.05883, 0.2196, 0.8743), (0.06856, 0.2559, 0.8098), (0.07529, 0.281, 0.7369), (0.07873, 0.2938, 0.6588), (0.07873, 0.2938, -0.6588), (0.07529, 0.281, -0.7369), (0.06856, 0.2559, -0.8098), (0.05883, 0.2196, -0.8743), (0.04653, 0.1737, -0.9277), (0.0322, 0.1202, -0.9676), (0.01646, 0.06143, -0.9923), (0.0318, 0.05507, 0.9923), (0.0622, 0.1077, 0.9676), (0.08989, 0.1557, 0.9277), (0.1137, 0.1968, 0.8743), (0.1324, 0.2294, 0.8098), (0.1454, 0.2519, 0.7369), (0.1521, 0.2634, 0.6588), (0.1521, 0.2634, -0.6588), (0.1454, 0.2519, -0.7369), (0.1324, 0.2294, -0.8098), (0.1137, 0.1968, -0.8743), (0.08989, 0.1557, -0.9277), (0.0622, 0.1077, -0.9676), (0.0318, 0.05507, -0.9923), (0.04497, 0.04497, 0.9923), (0.08797, 0.08797, 0.9676), (0.1271, 0.1271, 0.9277), (0.1607, 0.1607, 0.8743), (0.1873, 0.1873, 0.8098), (0.2057, 0.2057, 0.7369), (0.2151, 0.2151, 0.6588), (0.2151, 0.2151, -0.6588), (0.2057, 0.2057, -0.7369), (0.1873, 0.1873, -0.8098), (0.1607, 0.1607, -0.8743), (0.1271, 0.1271, -0.9277), (0.08797, 0.08797, -0.9676), (0.04497, 0.04497, -0.9923), (0.05507, 0.0318, 0.9923), (0.1077, 0.0622, 0.9676), (0.1557, 0.08989, 0.9277), (0.1968, 0.1137, 0.8743), (0.2294, 0.1324, 0.8098), (0.2519, 0.1454, 0.7369), (0.2634, 0.1521, 0.6588), (0.2634, 0.1521, -0.6588), (0.2519, 0.1454, -0.7369), (0.2294, 0.1324, -0.8098), (0.1968, 0.1137, -0.8743), (0.1557, 0.08989, -0.9277), (0.1077, 0.0622, -0.9676), (0.05507, 0.0318, -0.9923), (0.06143, 0.01646, 0.9923), (0.1202, 0.0322, 0.9676), (0.1737, 0.04653, 0.9277), (0.2196, 0.05883, 0.8743), (0.2559, 0.06856, 0.8098), (0.281, 0.07529, 0.7369), (0.2938, 0.07873, 0.6588), (0.2938, 0.07873, -0.6588), (0.281, 0.07529, -0.7369), (0.2559, 0.06856, -0.8098), (0.2196, 0.05883, -0.8743), (0.1737, 0.04653, -0.9277), (0.1202, 0.0322, -0.9676), (0.06143, 0.01646, -0.9923), (0.06359, -1.289e-08, 0.9923), (0.1244, -2.771e-08, 0.9676), (0.1798, -3.611e-10, 0.9277), (0.2273, -1.859e-08, 0.8743), (0.2649, 2.243e-08, 0.8098), (0.2909, -1.403e-08, 0.7369), (0.3042, -3.227e-08, 0.6588), (0.3042, -3.227e-08, -0.6588), (0.2909, -3.227e-08, -0.7369), (0.2649, 4.197e-09, -0.8098), (0.2273, -1.859e-08, -0.8743), (0.1798, -9.477e-09, -0.9277), (0.1244, -1.176e-08, -0.9676), (0.06359, -1.745e-08, -0.9923), (0.06143, -0.01646, 0.9923), (0.1202, -0.0322, 0.9676), (0.1737, -0.04653, 0.9277), (0.2196, -0.05883, 0.8743), (0.2559, -0.06856, 0.8098), (0.281, -0.07529, 0.7369), (0.2938, -0.07873, 0.6588), (0.2938, -0.07873, -0.6588), (0.281, -0.07529, -0.7369), (0.2559, -0.06856, -0.8098), (0.2196, -0.05883, -0.8743), (0.1737, -0.04653, -0.9277), (0.1202, -0.0322, -0.9676), (0.06143, -0.01646, -0.9923), (0.05507, -0.0318, 0.9923), (0.1077, -0.0622, 0.9676), (0.1557, -0.08989, 0.9277), (0.1968, -0.1137, 0.8743), (0.2294, -0.1324, 0.8098), (0.2519, -0.1454, 0.7369), (0.2634, -0.1521, 0.6588), (0.2634, -0.1521, -0.6588), (0.2519, -0.1454, -0.7369), (0.2294, -0.1324, -0.8098), (0.1968, -0.1137, -0.8743), (0.1557, -0.08989, -0.9277), (0.1077, -0.0622, -0.9676), (0.05507, -0.0318, -0.9923), (0.04497, -0.04497, 0.9923), (0.08797, -0.08797, 0.9676), (0.1271, -0.1271, 0.9277), (0.1607, -0.1607, 0.8743), (0.1873, -0.1873, 0.8098), (0.2057, -0.2057, 0.7369), (0.2151, -0.2151, 0.6588), (0.2151, -0.2151, -0.6588), (0.2057, -0.2057, -0.7369), (0.1873, -0.1873, -0.8098), (0.1607, -0.1607, -0.8743), (0.1271, -0.1271, -0.9277), (0.08797, -0.08797, -0.9676), (0.04497, -0.04497, -0.9923), (0.0318, -0.05507, 0.9923), (0.0622, -0.1077, 0.9676), (0.08989, -0.1557, 0.9277), (0.1137, -0.1968, 0.8743), (0.1324, -0.2294, 0.8098), (0.1454, -0.2519, 0.7369), (0.1521, -0.2634, 0.6588), (0.1521, -0.2634, -0.6588), (0.1454, -0.2519, -0.7369), (0.1324, -0.2294, -0.8098), (0.1137, -0.1968, -0.8743), (0.08989, -0.1557, -0.9277), (0.0622, -0.1077, -0.9676), (0.0318, -0.05507, -0.9923), (0.01646, -0.06143, 0.9923), (0.0322, -0.1202, 0.9676), (0.04653, -0.1737, 0.9277), (0.05883, -0.2196, 0.8743), (0.06856, -0.2559, 0.8098), (0.07529, -0.281, 0.7369), (0.07873, -0.2938, 0.6588), (0.07873, -0.2938, -0.6588), (0.07529, -0.281, -0.7369), (0.06856, -0.2559, -0.8098), (0.05883, -0.2196, -0.8743), (0.04653, -0.1737, -0.9277), (0.0322, -0.1202, -0.9676), (0.01646, -0.06143, -0.9923), (2.478e-08, -0.06359, 0.9923), (4.269e-09, -0.1244, 0.9676), (3.845e-08, -0.1798, 0.9277), (-2.08e-08, -0.2273, 0.8743), (3.389e-08, -0.2649, 0.8098), (6.548e-09, -0.2909, 0.7369), (-2.08e-08, -0.3042, 0.6588), (-2.08e-08, -0.3042, -0.6588), (-1.168e-08, -0.2909, -0.7369), (3.389e-08, -0.2649, -0.8098), (-2.08e-08, -0.2273, -0.8743), (1.111e-08, -0.1798, -0.9277), (2.706e-08, -0.1244, -0.9676), (2.022e-08, -0.06359, -0.9923), (-0.01646, -0.06143, 0.9923), (-0.0322, -0.1202, 0.9676), (-0.04653, -0.1737, 0.9277), (-0.05883, -0.2196, 0.8743), (-0.06856, -0.2559, 0.8098), (-0.07529, -0.281, 0.7369), (-0.07873, -0.2938, 0.6588), (-0.07873, -0.2938, -0.6588), (-0.07529, -0.281, -0.7369), (-0.06856, -0.2559, -0.8098), (-0.05883, -0.2196, -0.8743), (-0.04653, -0.1737, -0.9277), (-0.0322, -0.1202, -0.9676), (-0.01646, -0.06143, -0.9923), (-0.0318, -0.05507, 0.9923), (-0.0622, -0.1077, 0.9676), (-0.08989, -0.1557, 0.9277), (-0.1137, -0.1968, 0.8743), (-0.1324, -0.2294, 0.8098), (-0.1454, -0.2519, 0.7369), (-0.1521, -0.2634, 0.6588), (-0.1521, -0.2634, -0.6588), (-0.1454, -0.2519, -0.7369), (-0.1324, -0.2294, -0.8098), (-0.1137, -0.1968, -0.8743), (-0.08989, -0.1557, -0.9277), (-0.0622, -0.1077, -0.9676), (-0.0318, -0.05507, -0.9923), (-2.049e-10, -3.531e-08, 1.001), (-0.04497, -0.04497, 0.9923), (-0.08797, -0.08797, 0.9676), (-0.1271, -0.1271, 0.9277), (-0.1607, -0.1607, 0.8743), (-0.1873, -0.1873, 0.8098), (-0.2057, -0.2057, 0.7369), (-0.2151, -0.2151, 0.6588), (-0.2151, -0.2151, -0.6588), (-0.2057, -0.2057, -0.7369), (-0.1873, -0.1873, -0.8098), (-0.1607, -0.1607, -0.8743), (-0.1271, -0.1271, -0.9277), (-0.08797, -0.08797, -0.9676), (-0.04497, -0.04497, -0.9923), (-0.05507, -0.0318, 0.9923), (-0.1077, -0.0622, 0.9676), (-0.1557, -0.08989, 0.9277), (-0.1968, -0.1137, 0.8743), (-0.2294, -0.1324, 0.8098), (-0.2519, -0.1454, 0.7369), (-0.2634, -0.1521, 0.6588), (-0.2634, -0.1521, -0.6588), (-0.2519, -0.1454, -0.7369), (-0.2294, -0.1324, -0.8098), (-0.1968, -0.1137, -0.8743), (-0.1557, -0.08989, -0.9277), (-0.1077, -0.0622, -0.9676), (-0.05507, -0.0318, -0.9923), (-0.06143, -0.01646, 0.9923), (-0.1202, -0.0322, 0.9676), (-0.1737, -0.04653, 0.9277), (-0.2196, -0.05883, 0.8743), (-0.2559, -0.06856, 0.8098), (-0.281, -0.07529, 0.7369), (-0.2938, -0.07873, 0.6588), (-0.2938, -0.07873, -0.6588), (-0.281, -0.07529, -0.7369), (-0.2559, -0.06856, -0.8098), (-0.2196, -0.05883, -0.8743), (-0.1737, -0.04653, -0.9277), (-0.1202, -0.0322, -0.9676), (-0.06143, -0.01646, -0.9923), (-0.06359, -1.631e-08, -0.9923)], [], [(12, 11, 24, 25), (11, 10, 23, 24), (10, 9, 22, 23), (9, 8, 21, 22), (8, 7, 20, 21), (7, 6, 19, 20), (6, 5, 18, 19), (5, 4, 17, 18), (4, 3, 16, 17), (3, 2, 15, 16), (2, 1, 14, 15), (1, 0, 13, 14), (26, 25, 39, 40), (25, 24, 38, 39), (24, 23, 37, 38), (23, 22, 36, 37), (22, 21, 35, 36), (21, 20, 34, 35), (20, 19, 33, 34), (19, 18, 32, 33), (18, 17, 31, 32), (17, 16, 30, 31), (16, 15, 29, 30), (15, 14, 28, 29), (14, 13, 27, 28), (40, 39, 53, 54), (39, 38, 52, 53), (38, 37, 51, 52), (37, 36, 50, 51), (36, 35, 49, 50), (35, 34, 48, 49), (34, 33, 47, 48), (33, 32, 46, 47), (32, 31, 45, 46), (31, 30, 44, 45), (30, 29, 43, 44), (29, 28, 42, 43), (28, 27, 41, 42), (54, 53, 67, 68), (53, 52, 66, 67), (52, 51, 65, 66), (51, 50, 64, 65), (50, 49, 63, 64), (49, 48, 62, 63), (48, 47, 61, 62), (47, 46, 60, 61), (46, 45, 59, 60), (45, 44, 58, 59), (44, 43, 57, 58), (43, 42, 56, 57), (42, 41, 55, 56), (68, 67, 82, 83), (67, 66, 81, 82), (66, 65, 80, 81), (65, 64, 79, 80), (64, 63, 78, 79), (63, 62, 77, 78), (62, 61, 76, 77), (61, 60, 75, 76), (60, 59, 74, 75), (59, 58, 73, 74), (58, 57, 72, 73), (57, 56, 71, 72), (56, 55, 70, 71), (83, 82, 96, 97), (82, 81, 95, 96), (81, 80, 94, 95), (80, 79, 93, 94), (79, 78, 92, 93), (78, 77, 91, 92), (77, 76, 90, 91), (76, 75, 89, 90), (75, 74, 88, 89), (74, 73, 87, 88), (73, 72, 86, 87), (72, 71, 85, 86), (71, 70, 84, 85), (97, 96, 110, 111), (96, 95, 109, 110), (95, 94, 108, 109), (94, 93, 107, 108), (93, 92, 106, 107), (92, 91, 105, 106), (91, 90, 104, 105), (90, 89, 103, 104), (89, 88, 102, 103), (88, 87, 101, 102), (87, 86, 100, 101), (86, 85, 99, 100), (85, 84, 98, 99), (111, 110, 124, 125), (110, 109, 123, 124), (109, 108, 122, 123), (108, 107, 121, 122), (107, 106, 120, 121), (106, 105, 119, 120), (105, 104, 118, 119), (104, 103, 117, 118), (103, 102, 116, 117), (102, 101, 115, 116), (101, 100, 114, 115), (100, 99, 113, 114), (99, 98, 112, 113), (125, 124, 138, 139), (124, 123, 137, 138), (123, 122, 136, 137), (122, 121, 135, 136), (121, 120, 134, 135), (120, 119, 133, 134), (119, 118, 132, 133), (118, 117, 131, 132), (117, 116, 130, 131), (116, 115, 129, 130), (115, 114, 128, 129), (114, 113, 127, 128), (113, 112, 126, 127), (139, 138, 152, 153), (138, 137, 151, 152), (137, 136, 150, 151), (136, 135, 149, 150), (135, 134, 148, 149), (134, 133, 147, 148), (133, 132, 146, 147), (132, 131, 145, 146), (131, 130, 144, 145), (130, 129, 143, 144), (129, 128, 142, 143), (128, 127, 141, 142), (127, 126, 140, 141), (153, 152, 166, 167), (152, 151, 165, 166), (151, 150, 164, 165), (150, 149, 163, 164), (149, 148, 162, 163), (148, 147, 161, 162), (147, 146, 160, 161), (146, 145, 159, 160), (145, 144, 158, 159), (144, 143, 157, 158), (143, 142, 156, 157), (142, 141, 155, 156), (141, 140, 154, 155), (167, 166, 180, 181), (166, 165, 179, 180), (165, 164, 178, 179), (164, 163, 177, 178), (163, 162, 176, 177), (162, 161, 175, 176), (161, 160, 174, 175), (160, 159, 173, 174), (159, 158, 172, 173), (158, 157, 171, 172), (157, 156, 170, 171), (156, 155, 169, 170), (155, 154, 168, 169), (181, 180, 194, 195), (180, 179, 193, 194), (179, 178, 192, 193), (178, 177, 191, 192), (177, 176, 190, 191), (176, 175, 189, 190), (175, 174, 188, 189), (174, 173, 187, 188), (173, 172, 186, 187), (172, 171, 185, 186), (171, 170, 184, 185), (170, 169, 183, 184), (169, 168, 182, 183), (195, 194, 208, 209), (194, 193, 207, 208), (193, 192, 206, 207), (192, 191, 205, 206), (191, 190, 204, 205), (190, 189, 203, 204), (189, 188, 202, 203), (188, 187, 201, 202), (187, 186, 200, 201), (186, 185, 199, 200), (185, 184, 198, 199), (184, 183, 197, 198), (183, 182, 196, 197), (209, 208, 222, 223), (208, 207, 221, 222), (207, 206, 220, 221), (206, 205, 219, 220), (205, 204, 218, 219), (204, 203, 217, 218), (203, 202, 216, 217), (202, 201, 215, 216), (201, 200, 214, 215), (200, 199, 213, 214), (199, 198, 212, 213), (198, 197, 211, 212), (197, 196, 210, 211), (223, 222, 236, 237), (222, 221, 235, 236), (221, 220, 234, 235), (220, 219, 233, 234), (219, 218, 232, 233), (218, 217, 231, 232), (217, 216, 230, 231), (216, 215, 229, 230), (215, 214, 228, 229), (214, 213, 227, 228), (213, 212, 226, 227), (212, 211, 225, 226), (211, 210, 224, 225), (237, 236, 250, 251), (236, 235, 249, 250), (235, 234, 248, 249), (234, 233, 247, 248), (233, 232, 246, 247), (232, 231, 245, 246), (231, 230, 244, 245), (230, 229, 243, 244), (229, 228, 242, 243), (228, 227, 241, 242), (227, 226, 240, 241), (226, 225, 239, 240), (225, 224, 238, 239), (251, 250, 264, 265), (250, 249, 263, 264), (249, 248, 262, 263), (248, 247, 261, 262), (247, 246, 260, 261), (246, 245, 259, 260), (245, 244, 258, 259), (244, 243, 257, 258), (243, 242, 256, 257), (242, 241, 255, 256), (241, 240, 254, 255), (240, 239, 253, 254), (239, 238, 252, 253), (265, 264, 278, 279), (264, 263, 277, 278), (263, 262, 276, 277), (262, 261, 275, 276), (261, 260, 274, 275), (260, 259, 273, 274), (259, 258, 272, 273), (258, 257, 271, 272), (257, 256, 270, 271), (256, 255, 269, 270), (255, 254, 268, 269), (254, 253, 267, 268), (253, 252, 266, 267), (279, 278, 292, 293), (278, 277, 291, 292), (277, 276, 290, 291), (276, 275, 289, 290), (275, 274, 288, 289), (274, 273, 287, 288), (273, 272, 286, 287), (272, 271, 285, 286), (271, 270, 284, 285), (270, 269, 283, 284), (269, 268, 282, 283), (268, 267, 281, 282), (267, 266, 280, 281), (293, 292, 307, 308), (292, 291, 306, 307), (291, 290, 305, 306), (290, 289, 304, 305), (289, 288, 303, 304), (288, 287, 302, 303), (287, 286, 301, 302), (286, 285, 300, 301), (285, 284, 299, 300), (284, 283, 298, 299), (283, 282, 297, 298), (282, 281, 296, 297), (281, 280, 295, 296), (308, 307, 321, 322), (307, 306, 320, 321), (306, 305, 319, 320), (305, 304, 318, 319), (304, 303, 317, 318), (303, 302, 316, 317), (302, 301, 315, 316), (301, 300, 314, 315), (300, 299, 313, 314), (299, 298, 312, 313), (298, 297, 311, 312), (297, 296, 310, 311), (296, 295, 309, 310), (322, 321, 335, 336), (321, 320, 334, 335), (320, 319, 333, 334), (319, 318, 332, 333), (318, 317, 331, 332), (317, 316, 330, 331), (316, 315, 329, 330), (315, 314, 328, 329), (314, 313, 327, 328), (313, 312, 326, 327), (312, 311, 325, 326), (311, 310, 324, 325), (310, 309, 323, 324), (69, 337, 26), (337, 12, 25, 26), (0, 294, 13), (69, 26, 40), (13, 294, 27), (69, 40, 54), (27, 294, 41), (69, 54, 68), (41, 294, 55), (69, 68, 83), (55, 294, 70), (69, 83, 97), (70, 294, 84), (69, 97, 111), (84, 294, 98), (69, 111, 125), (98, 294, 112), (69, 125, 139), (112, 294, 126), (69, 139, 153), (126, 294, 140), (69, 153, 167), (140, 294, 154), (69, 167, 181), (154, 294, 168), (69, 181, 195), (168, 294, 182), (69, 195, 209), (182, 294, 196), (69, 209, 223), (196, 294, 210), (69, 223, 237), (210, 294, 224), (69, 237, 251), (224, 294, 238), (69, 251, 265), (238, 294, 252), (69, 265, 279), (252, 294, 266), (69, 279, 293), (266, 294, 280), (69, 293, 308), (280, 294, 295), (69, 308, 322), (295, 294, 309), (69, 322, 336), (309, 294, 323), (69, 336, 337), (336, 335, 12, 337), (335, 334, 11, 12), (334, 333, 10, 11), (333, 332, 9, 10), (332, 331, 8, 9), (331, 330, 7, 8), (330, 329, 6, 7), (329, 328, 5, 6), (328, 327, 4, 5), (327, 326, 3, 4), (326, 325, 2, 3), (325, 324, 1, 2), (324, 323, 0, 1), (323, 294, 0)])
me_sphere_001.polygons.foreach_set('use_smooth', [True] * 360)
_uv = me_sphere_001.uv_layers.new(name='UVMap')
_uv.uv.foreach_set('vector', [0.04027, 0.07831, 0.0224, 0.07831, 0.02438, 0.09332, 0.04163, 0.0887, 0.07566, 0.01652, 0.07566, 0.0201, 0.09464, 0.0201, 0.09067, 0.01652, 0.07566, 0.0201, 0.07566, 0.02442, 0.09778, 0.02442, 0.09464, 0.0201, 0.07566, 0.02442, 0.07566, 0.0293, 0.09995, 0.0293, 0.09778, 0.02442, 0.07566, 0.0293, 0.07566, 0.03452, 0.1011, 0.03452, 0.09995, 0.0293, 0.07566, 0.03452, 0.07566, 0.1227, 0.1011, 0.1227, 0.1011, 0.03452, 0.07566, 0.1227, 0.07566, 0.1279, 0.09995, 0.1279, 0.1011, 0.1227, 0.07566, 0.1279, 0.07566, 0.1328, 0.09778, 0.1328, 0.09995, 0.1279, 0.07566, 0.1328, 0.07566, 0.1371, 0.09464, 0.1371, 0.09778, 0.1328, 0.07566, 0.1371, 0.07566, 0.1407, 0.09067, 0.1407, 0.09464, 0.1371, 0.0224, 0.0773, 0.04027, 0.0773, 0.04163, 0.08769, 0.02438, 0.09232, 0.04027, 0.0773, 0.05989, 0.0773, 0.06058, 0.08261, 0.04163, 0.08769, 0.06058, 0.08362, 0.04163, 0.0887, 0.04564, 0.09838, 0.06263, 0.08857, 0.04163, 0.0887, 0.02438, 0.09332, 0.03017, 0.1073, 0.04564, 0.09838, 0.09067, 0.01652, 0.09464, 0.0201, 0.1123, 0.0201, 0.1047, 0.01652, 0.09464, 0.0201, 0.09778, 0.02442, 0.1184, 0.02442, 0.1123, 0.0201, 0.09778, 0.02442, 0.09995, 0.0293, 0.1226, 0.0293, 0.1184, 0.02442, 0.09995, 0.0293, 0.1011, 0.03452, 0.1247, 0.03452, 0.1226, 0.0293, 0.1011, 0.03452, 0.1011, 0.1227, 0.1247, 0.1227, 0.1247, 0.03452, 0.1011, 0.1227, 0.09995, 0.1279, 0.1226, 0.1279, 0.1247, 0.1227, 0.09995, 0.1279, 0.09778, 0.1328, 0.1184, 0.1328, 0.1226, 0.1279, 0.09778, 0.1328, 0.09464, 0.1371, 0.1123, 0.1371, 0.1184, 0.1328, 0.09464, 0.1371, 0.09067, 0.1407, 0.1047, 0.1407, 0.1123, 0.1371, 0.02438, 0.09232, 0.04163, 0.08769, 0.04564, 0.09737, 0.03017, 0.1063, 0.04163, 0.08769, 0.06058, 0.08261, 0.06263, 0.08756, 0.04564, 0.09737, 0.06263, 0.08857, 0.04564, 0.09838, 0.05202, 0.1067, 0.06589, 0.09282, 0.04564, 0.09838, 0.03017, 0.1073, 0.03939, 0.1193, 0.05202, 0.1067, 0.03017, 0.1073, 0.0169, 0.115, 0.02855, 0.1302, 0.03939, 0.1193, 0.1123, 0.0201, 0.1184, 0.02442, 0.1361, 0.02442, 0.1275, 0.0201, 0.1184, 0.02442, 0.1226, 0.0293, 0.142, 0.0293, 0.1361, 0.02442, 0.1226, 0.0293, 0.1247, 0.03452, 0.145, 0.03452, 0.142, 0.0293, 0.1247, 0.03452, 0.1247, 0.1227, 0.145, 0.1227, 0.145, 0.03452, 0.1247, 0.1227, 0.1226, 0.1279, 0.142, 0.1279, 0.145, 0.1227, 0.1226, 0.1279, 0.1184, 0.1328, 0.1361, 0.1328, 0.142, 0.1279, 0.1184, 0.1328, 0.1123, 0.1371, 0.1275, 0.1371, 0.1361, 0.1328, 0.0169, 0.114, 0.03017, 0.1063, 0.03939, 0.1183, 0.02855, 0.1292, 0.03017, 0.1063, 0.04564, 0.09737, 0.05202, 0.1057, 0.03939, 0.1183, 0.04564, 0.09737, 0.06263, 0.08756, 0.06589, 0.09181, 0.05202, 0.1057, 0.06589, 0.09282, 0.05202, 0.1067, 0.06033, 0.1131, 0.07014, 0.09608, 0.05202, 0.1067, 0.03939, 0.1193, 0.0514, 0.1285, 0.06033, 0.1131, 0.03939, 0.1193, 0.02855, 0.1302, 0.04374, 0.1418, 0.0514, 0.1285, 0.02351, 0.01989, 0.01494, 0.02421, 0.03263, 0.02421, 0.0387, 0.01989, 0.01494, 0.02421, 0.009004, 0.02909, 0.02844, 0.02909, 0.03263, 0.02421, 0.009004, 0.02909, 0.005971, 0.03432, 0.02629, 0.03432, 0.02844, 0.02909, 0.005971, 0.03432, 0.005971, 0.1225, 0.02629, 0.1225, 0.02629, 0.03432, 0.005971, 0.1225, 0.009004, 0.1277, 0.02844, 0.1277, 0.02629, 0.1225, 0.009004, 0.1277, 0.01494, 0.1326, 0.03263, 0.1326, 0.02844, 0.1277, 0.01494, 0.1326, 0.02351, 0.1369, 0.0387, 0.1369, 0.03263, 0.1326, 0.02855, 0.1292, 0.03939, 0.1183, 0.0514, 0.1275, 0.04374, 0.1408, 0.03939, 0.1183, 0.05202, 0.1057, 0.06033, 0.1121, 0.0514, 0.1275, 0.05202, 0.1057, 0.06589, 0.09181, 0.07014, 0.09507, 0.06033, 0.1121, 0.07014, 0.09608, 0.06033, 0.1131, 0.07001, 0.1171, 0.07509, 0.09813, 0.06033, 0.1131, 0.0514, 0.1285, 0.06539, 0.1343, 0.07001, 0.1171, 0.04636, 0.01632, 0.0387, 0.01989, 0.05638, 0.01989, 0.06035, 0.01632, 0.0387, 0.01989, 0.03263, 0.02421, 0.05324, 0.02421, 0.05638, 0.01989, 0.03263, 0.02421, 0.02844, 0.02909, 0.05107, 0.02909, 0.05324, 0.02421, 0.02844, 0.02909, 0.02629, 0.03432, 0.04996, 0.03432, 0.05107, 0.02909, 0.02629, 0.03432, 0.02629, 0.1225, 0.04996, 0.1225, 0.04996, 0.03432, 0.02629, 0.1225, 0.02844, 0.1277, 0.05107, 0.1277, 0.04996, 0.1225, 0.02844, 0.1277, 0.03263, 0.1326, 0.05324, 0.1326, 0.05107, 0.1277, 0.03263, 0.1326, 0.0387, 0.1369, 0.05638, 0.1369, 0.05324, 0.1326, 0.0387, 0.1369, 0.04636, 0.1405, 0.06035, 0.1405, 0.05638, 0.1369, 0.0514, 0.1275, 0.06033, 0.1121, 0.07001, 0.1161, 0.06539, 0.1333, 0.06033, 0.1121, 0.07014, 0.09507, 0.07509, 0.09712, 0.07001, 0.1161, 0.07509, 0.09813, 0.07001, 0.1171, 0.0804, 0.1184, 0.0804, 0.09883, 0.07001, 0.1171, 0.06539, 0.1343, 0.0804, 0.1363, 0.0804, 0.1184, 0.06035, 0.01632, 0.05638, 0.01989, 0.07536, 0.01989, 0.07536, 0.01632, 0.05638, 0.01989, 0.05324, 0.02421, 0.07536, 0.02421, 0.07536, 0.01989, 0.05324, 0.02421, 0.05107, 0.02909, 0.07536, 0.02909, 0.07536, 0.02421, 0.05107, 0.02909, 0.04996, 0.03432, 0.07536, 0.03432, 0.07536, 0.02909, 0.04996, 0.03432, 0.04996, 0.1225, 0.07536, 0.1225, 0.07536, 0.03432, 0.04996, 0.1225, 0.05107, 0.1277, 0.07536, 0.1277, 0.07536, 0.1225, 0.05107, 0.1277, 0.05324, 0.1326, 0.07536, 0.1326, 0.07536, 0.1277, 0.05324, 0.1326, 0.05638, 0.1369, 0.07536, 0.1369, 0.07536, 0.1326, 0.05638, 0.1369, 0.06035, 0.1405, 0.07536, 0.1405, 0.07536, 0.1369, 0.06539, 0.1333, 0.07001, 0.1161, 0.0804, 0.1174, 0.0804, 0.1353, 0.07001, 0.1161, 0.07509, 0.09712, 0.0804, 0.09782, 0.0804, 0.1174, 0.0804, 0.09883, 0.0804, 0.1184, 0.09079, 0.1171, 0.08571, 0.09813, 0.0804, 0.1184, 0.0804, 0.1363, 0.09541, 0.1343, 0.09079, 0.1171, 0.07536, 0.01632, 0.07536, 0.01989, 0.09434, 0.01989, 0.09037, 0.01632, 0.07536, 0.01989, 0.07536, 0.02421, 0.09748, 0.02421, 0.09434, 0.01989, 0.07536, 0.02421, 0.07536, 0.02909, 0.09965, 0.02909, 0.09748, 0.02421, 0.07536, 0.02909, 0.07536, 0.03432, 0.1008, 0.03432, 0.09965, 0.02909, 0.07536, 0.03432, 0.07536, 0.1225, 0.1008, 0.1225, 0.1008, 0.03432, 0.07536, 0.1225, 0.07536, 0.1277, 0.09965, 0.1277, 0.1008, 0.1225, 0.07536, 0.1277, 0.07536, 0.1326, 0.09748, 0.1326, 0.09965, 0.1277, 0.07536, 0.1326, 0.07536, 0.1369, 0.09434, 0.1369, 0.09748, 0.1326, 0.07536, 0.1369, 0.07536, 0.1405, 0.09037, 0.1405, 0.09434, 0.1369, 0.0804, 0.1353, 0.0804, 0.1174, 0.09079, 0.1161, 0.09541, 0.1333, 0.0804, 0.1174, 0.0804, 0.09782, 0.08571, 0.09712, 0.09079, 0.1161, 0.08571, 0.09813, 0.09079, 0.1171, 0.1005, 0.1131, 0.09066, 0.09608, 0.09079, 0.1171, 0.09541, 0.1343, 0.1094, 0.1285, 0.1005, 0.1131, 0.09037, 0.01632, 0.09434, 0.01989, 0.112, 0.01989, 0.1044, 0.01632, 0.09434, 0.01989, 0.09748, 0.02421, 0.1181, 0.02421, 0.112, 0.01989, 0.09748, 0.02421, 0.09965, 0.02909, 0.1223, 0.02909, 0.1181, 0.02421, 0.09965, 0.02909, 0.1008, 0.03432, 0.1244, 0.03432, 0.1223, 0.02909, 0.1008, 0.03432, 0.1008, 0.1225, 0.1244, 0.1225, 0.1244, 0.03432, 0.1008, 0.1225, 0.09965, 0.1277, 0.1223, 0.1277, 0.1244, 0.1225, 0.09965, 0.1277, 0.09748, 0.1326, 0.1181, 0.1326, 0.1223, 0.1277, 0.09748, 0.1326, 0.09434, 0.1369, 0.112, 0.1369, 0.1181, 0.1326, 0.09434, 0.1369, 0.09037, 0.1405, 0.1044, 0.1405, 0.112, 0.1369, 0.09541, 0.1333, 0.09079, 0.1161, 0.1005, 0.1121, 0.1094, 0.1275, 0.09079, 0.1161, 0.08571, 0.09712, 0.09066, 0.09507, 0.1005, 0.1121, 0.09066, 0.09608, 0.1005, 0.1131, 0.1088, 0.1067, 0.09491, 0.09282, 0.1005, 0.1131, 0.1094, 0.1285, 0.1214, 0.1193, 0.1088, 0.1067, 0.1094, 0.1285, 0.1171, 0.1418, 0.1322, 0.1302, 0.1214, 0.1193, 0.112, 0.01989, 0.1181, 0.02421, 0.1358, 0.02421, 0.1272, 0.01989, 0.1181, 0.02421, 0.1223, 0.02909, 0.1417, 0.02909, 0.1358, 0.02421, 0.1223, 0.02909, 0.1244, 0.03432, 0.1447, 0.03432, 0.1417, 0.02909, 0.1244, 0.03432, 0.1244, 0.1225, 0.1447, 0.1225, 0.1447, 0.03432, 0.1244, 0.1225, 0.1223, 0.1277, 0.1417, 0.1277, 0.1447, 0.1225, 0.1223, 0.1277, 0.1181, 0.1326, 0.1358, 0.1326, 0.1417, 0.1277, 0.1181, 0.1326, 0.112, 0.1369, 0.1272, 0.1369, 0.1358, 0.1326, 0.1171, 0.1408, 0.1094, 0.1275, 0.1214, 0.1183, 0.1322, 0.1292, 0.1094, 0.1275, 0.1005, 0.1121, 0.1088, 0.1057, 0.1214, 0.1183, 0.1005, 0.1121, 0.09066, 0.09507, 0.09491, 0.09181, 0.1088, 0.1057, 0.09491, 0.09282, 0.1088, 0.1067, 0.1152, 0.09838, 0.09817, 0.08857, 0.1088, 0.1067, 0.1214, 0.1193, 0.1306, 0.1073, 0.1152, 0.09838, 0.1214, 0.1193, 0.1322, 0.1302, 0.1439, 0.115, 0.1306, 0.1073, 0.1285, 0.0201, 0.1371, 0.02442, 0.1194, 0.02442, 0.1133, 0.0201, 0.1371, 0.02442, 0.143, 0.0293, 0.1236, 0.0293, 0.1194, 0.02442, 0.143, 0.0293, 0.1461, 0.03452, 0.1257, 0.03452, 0.1236, 0.0293, 0.1461, 0.03452, 0.1461, 0.1227, 0.1257, 0.1227, 0.1257, 0.03452, 0.1461, 0.1227, 0.143, 0.1279, 0.1236, 0.1279, 0.1257, 0.1227, 0.143, 0.1279, 0.1371, 0.1328, 0.1194, 0.1328, 0.1236, 0.1279, 0.1371, 0.1328, 0.1285, 0.1371, 0.1133, 0.1371, 0.1194, 0.1328, 0.1322, 0.1292, 0.1214, 0.1183, 0.1306, 0.1063, 0.1439, 0.114, 0.1214, 0.1183, 0.1088, 0.1057, 0.1152, 0.09737, 0.1306, 0.1063, 0.1088, 0.1057, 0.09491, 0.09181, 0.09817, 0.08756, 0.1152, 0.09737, 0.09817, 0.08857, 0.1152, 0.09838, 0.1192, 0.0887, 0.1002, 0.08362, 0.1152, 0.09838, 0.1306, 0.1073, 0.1364, 0.09332, 0.1192, 0.0887, 0.1057, 0.01652, 0.1133, 0.0201, 0.09565, 0.0201, 0.09168, 0.01652, 0.1133, 0.0201, 0.1194, 0.02442, 0.09878, 0.02442, 0.09565, 0.0201, 0.1194, 0.02442, 0.1236, 0.0293, 0.101, 0.0293, 0.09878, 0.02442, 0.1236, 0.0293, 0.1257, 0.03452, 0.1021, 0.03452, 0.101, 0.0293, 0.1257, 0.03452, 0.1257, 0.1227, 0.1021, 0.1227, 0.1021, 0.03452, 0.1257, 0.1227, 0.1236, 0.1279, 0.101, 0.1279, 0.1021, 0.1227, 0.1236, 0.1279, 0.1194, 0.1328, 0.09878, 0.1328, 0.101, 0.1279, 0.1194, 0.1328, 0.1133, 0.1371, 0.09565, 0.1371, 0.09878, 0.1328, 0.1133, 0.1371, 0.1057, 0.1407, 0.09168, 0.1407, 0.09565, 0.1371, 0.1306, 0.1063, 0.1152, 0.09737, 0.1192, 0.08769, 0.1364, 0.09232, 0.1152, 0.09737, 0.09817, 0.08756, 0.1002, 0.08261, 0.1192, 0.08769, 0.1002, 0.08362, 0.1192, 0.0887, 0.1205, 0.07831, 0.1009, 0.07831, 0.1192, 0.0887, 0.1364, 0.09332, 0.1384, 0.07831, 0.1205, 0.07831, 0.09168, 0.01652, 0.09565, 0.0201, 0.07667, 0.0201, 0.07667, 0.01652, 0.09565, 0.0201, 0.09878, 0.02442, 0.07667, 0.02442, 0.07667, 0.0201, 0.09878, 0.02442, 0.101, 0.0293, 0.07667, 0.0293, 0.07667, 0.02442, 0.101, 0.0293, 0.1021, 0.03452, 0.07667, 0.03452, 0.07667, 0.0293, 0.1021, 0.03452, 0.1021, 0.1227, 0.07667, 0.1227, 0.07667, 0.03452, 0.1021, 0.1227, 0.101, 0.1279, 0.07667, 0.1279, 0.07667, 0.1227, 0.101, 0.1279, 0.09878, 0.1328, 0.07667, 0.1328, 0.07667, 0.1279, 0.09878, 0.1328, 0.09565, 0.1371, 0.07667, 0.1371, 0.07667, 0.1328, 0.09565, 0.1371, 0.09168, 0.1407, 0.07667, 0.1407, 0.07667, 0.1371, 0.1364, 0.09232, 0.1192, 0.08769, 0.1205, 0.0773, 0.1384, 0.0773, 0.1192, 0.08769, 0.1002, 0.08261, 0.1009, 0.0773, 0.1205, 0.0773, 0.1009, 0.07831, 0.1205, 0.07831, 0.1192, 0.06793, 0.1002, 0.073, 0.1205, 0.07831, 0.1384, 0.07831, 0.1364, 0.0633, 0.1192, 0.06793, 0.07667, 0.01652, 0.07667, 0.0201, 0.05769, 0.0201, 0.06166, 0.01652, 0.07667, 0.0201, 0.07667, 0.02442, 0.05455, 0.02442, 0.05769, 0.0201, 0.07667, 0.02442, 0.07667, 0.0293, 0.05238, 0.0293, 0.05455, 0.02442, 0.07667, 0.0293, 0.07667, 0.03452, 0.05127, 0.03452, 0.05238, 0.0293, 0.07667, 0.03452, 0.07667, 0.1227, 0.05127, 0.1227, 0.05127, 0.03452, 0.07667, 0.1227, 0.07667, 0.1279, 0.05238, 0.1279, 0.05127, 0.1227, 0.07667, 0.1279, 0.07667, 0.1328, 0.05455, 0.1328, 0.05238, 0.1279, 0.07667, 0.1328, 0.07667, 0.1371, 0.05769, 0.1371, 0.05455, 0.1328, 0.07667, 0.1371, 0.07667, 0.1407, 0.06166, 0.1407, 0.05769, 0.1371, 0.1384, 0.0773, 0.1205, 0.0773, 0.1192, 0.06692, 0.1364, 0.06229, 0.1205, 0.0773, 0.1009, 0.0773, 0.1002, 0.072, 0.1192, 0.06692, 0.1002, 0.073, 0.1192, 0.06793, 0.1152, 0.05825, 0.09817, 0.06806, 0.1192, 0.06793, 0.1364, 0.0633, 0.1306, 0.04931, 0.1152, 0.05825, 0.06166, 0.01652, 0.05769, 0.0201, 0.04, 0.0201, 0.04767, 0.01652, 0.05769, 0.0201, 0.05455, 0.02442, 0.03394, 0.02442, 0.04, 0.0201, 0.05455, 0.02442, 0.05238, 0.0293, 0.02975, 0.0293, 0.03394, 0.02442, 0.05238, 0.0293, 0.05127, 0.03452, 0.0276, 0.03452, 0.02975, 0.0293, 0.05127, 0.03452, 0.05127, 0.1227, 0.0276, 0.1227, 0.0276, 0.03452, 0.05127, 0.1227, 0.05238, 0.1279, 0.02975, 0.1279, 0.0276, 0.1227, 0.05238, 0.1279, 0.05455, 0.1328, 0.03394, 0.1328, 0.02975, 0.1279, 0.05455, 0.1328, 0.05769, 0.1371, 0.04, 0.1371, 0.03394, 0.1328, 0.05769, 0.1371, 0.06166, 0.1407, 0.04767, 0.1407, 0.04, 0.1371, 0.1364, 0.06229, 0.1192, 0.06692, 0.1152, 0.05724, 0.1306, 0.04831, 0.1192, 0.06692, 0.1002, 0.072, 0.09817, 0.06705, 0.1152, 0.05724, 0.09817, 0.06806, 0.1152, 0.05825, 0.1088, 0.04993, 0.09491, 0.06381, 0.1152, 0.05825, 0.1306, 0.04931, 0.1214, 0.0373, 0.1088, 0.04993, 0.1306, 0.04931, 0.1439, 0.04165, 0.1322, 0.02646, 0.1214, 0.0373, 0.04, 0.0201, 0.03394, 0.02442, 0.01625, 0.02442, 0.02482, 0.0201, 0.03394, 0.02442, 0.02975, 0.0293, 0.01031, 0.0293, 0.01625, 0.02442, 0.02975, 0.0293, 0.0276, 0.03452, 0.00728, 0.03452, 0.01031, 0.0293, 0.0276, 0.03452, 0.0276, 0.1227, 0.00728, 0.1227, 0.00728, 0.03452, 0.0276, 0.1227, 0.02975, 0.1279, 0.01031, 0.1279, 0.00728, 0.1227, 0.02975, 0.1279, 0.03394, 0.1328, 0.01625, 0.1328, 0.01031, 0.1279, 0.03394, 0.1328, 0.04, 0.1371, 0.02482, 0.1371, 0.01625, 0.1328, 0.1439, 0.04064, 0.1306, 0.04831, 0.1214, 0.03629, 0.1322, 0.02546, 0.1306, 0.04831, 0.1152, 0.05724, 0.1088, 0.04893, 0.1214, 0.03629, 0.1152, 0.05724, 0.09817, 0.06705, 0.09491, 0.0628, 0.1088, 0.04893, 0.09491, 0.06381, 0.1088, 0.04993, 0.1005, 0.04356, 0.09066, 0.06055, 0.1088, 0.04993, 0.1214, 0.0373, 0.1094, 0.02809, 0.1005, 0.04356, 0.1214, 0.0373, 0.1322, 0.02646, 0.1171, 0.01481, 0.1094, 0.02809, 0.1272, 0.01989, 0.1358, 0.02421, 0.1181, 0.02421, 0.112, 0.01989, 0.1358, 0.02421, 0.1417, 0.02909, 0.1223, 0.02909, 0.1181, 0.02421, 0.1417, 0.02909, 0.1447, 0.03432, 0.1244, 0.03432, 0.1223, 0.02909, 0.1447, 0.03432, 0.1447, 0.1225, 0.1244, 0.1225, 0.1244, 0.03432, 0.1447, 0.1225, 0.1417, 0.1277, 0.1223, 0.1277, 0.1244, 0.1225, 0.1417, 0.1277, 0.1358, 0.1326, 0.1181, 0.1326, 0.1223, 0.1277, 0.1358, 0.1326, 0.1272, 0.1369, 0.112, 0.1369, 0.1181, 0.1326, 0.1322, 0.02546, 0.1214, 0.03629, 0.1094, 0.02708, 0.1171, 0.0138, 0.1214, 0.03629, 0.1088, 0.04893, 0.1005, 0.04255, 0.1094, 0.02708, 0.1088, 0.04893, 0.09491, 0.0628, 0.09066, 0.05954, 0.1005, 0.04255, 0.09066, 0.06055, 0.1005, 0.04356, 0.09079, 0.03955, 0.08571, 0.0585, 0.1005, 0.04356, 0.1094, 0.02809, 0.09541, 0.02229, 0.09079, 0.03955, 0.1044, 0.01632, 0.112, 0.01989, 0.09434, 0.01989, 0.09037, 0.01632, 0.112, 0.01989, 0.1181, 0.02421, 0.09748, 0.02421, 0.09434, 0.01989, 0.1181, 0.02421, 0.1223, 0.02909, 0.09965, 0.02909, 0.09748, 0.02421, 0.1223, 0.02909, 0.1244, 0.03432, 0.1008, 0.03432, 0.09965, 0.02909, 0.1244, 0.03432, 0.1244, 0.1225, 0.1008, 0.1225, 0.1008, 0.03432, 0.1244, 0.1225, 0.1223, 0.1277, 0.09965, 0.1277, 0.1008, 0.1225, 0.1223, 0.1277, 0.1181, 0.1326, 0.09748, 0.1326, 0.09965, 0.1277, 0.1181, 0.1326, 0.112, 0.1369, 0.09434, 0.1369, 0.09748, 0.1326, 0.112, 0.1369, 0.1044, 0.1405, 0.09037, 0.1405, 0.09434, 0.1369, 0.1094, 0.02708, 0.1005, 0.04255, 0.09079, 0.03854, 0.09541, 0.02128, 0.1005, 0.04255, 0.09066, 0.05954, 0.08571, 0.05749, 0.09079, 0.03854, 0.08571, 0.0585, 0.09079, 0.03955, 0.0804, 0.03818, 0.0804, 0.0578, 0.09079, 0.03955, 0.09541, 0.02229, 0.0804, 0.02032, 0.0804, 0.03818, 0.09037, 0.01632, 0.09434, 0.01989, 0.07536, 0.01989, 0.07536, 0.01632, 0.09434, 0.01989, 0.09748, 0.02421, 0.07536, 0.02421, 0.07536, 0.01989, 0.09748, 0.02421, 0.09965, 0.02909, 0.07536, 0.02909, 0.07536, 0.02421, 0.09965, 0.02909, 0.1008, 0.03432, 0.07536, 0.03432, 0.07536, 0.02909, 0.1008, 0.03432, 0.1008, 0.1225, 0.07536, 0.1225, 0.07536, 0.03432, 0.1008, 0.1225, 0.09965, 0.1277, 0.07536, 0.1277, 0.07536, 0.1225, 0.09965, 0.1277, 0.09748, 0.1326, 0.07536, 0.1326, 0.07536, 0.1277, 0.09748, 0.1326, 0.09434, 0.1369, 0.07536, 0.1369, 0.07536, 0.1326, 0.09434, 0.1369, 0.09037, 0.1405, 0.07536, 0.1405, 0.07536, 0.1369, 0.09541, 0.02128, 0.09079, 0.03854, 0.0804, 0.03717, 0.0804, 0.01931, 0.09079, 0.03854, 0.08571, 0.05749, 0.0804, 0.05679, 0.0804, 0.03717, 0.0804, 0.0578, 0.0804, 0.03818, 0.07001, 0.03955, 0.07509, 0.0585, 0.0804, 0.03818, 0.0804, 0.02032, 0.06539, 0.02229, 0.07001, 0.03955, 0.07536, 0.01632, 0.07536, 0.01989, 0.05638, 0.01989, 0.06035, 0.01632, 0.07536, 0.01989, 0.07536, 0.02421, 0.05324, 0.02421, 0.05638, 0.01989, 0.07536, 0.02421, 0.07536, 0.02909, 0.05107, 0.02909, 0.05324, 0.02421, 0.07536, 0.02909, 0.07536, 0.03432, 0.04996, 0.03432, 0.05107, 0.02909, 0.07536, 0.03432, 0.07536, 0.1225, 0.04996, 0.1225, 0.04996, 0.03432, 0.07536, 0.1225, 0.07536, 0.1277, 0.05107, 0.1277, 0.04996, 0.1225, 0.07536, 0.1277, 0.07536, 0.1326, 0.05324, 0.1326, 0.05107, 0.1277, 0.07536, 0.1326, 0.07536, 0.1369, 0.05638, 0.1369, 0.05324, 0.1326, 0.07536, 0.1369, 0.07536, 0.1405, 0.06035, 0.1405, 0.05638, 0.1369, 0.0804, 0.01931, 0.0804, 0.03717, 0.07001, 0.03854, 0.06539, 0.02128, 0.0804, 0.03717, 0.0804, 0.05679, 0.07509, 0.05749, 0.07001, 0.03854, 0.07509, 0.0585, 0.07001, 0.03955, 0.06033, 0.04356, 0.07014, 0.06055, 0.07001, 0.03955, 0.06539, 0.02229, 0.0514, 0.02809, 0.06033, 0.04356, 0.06035, 0.01632, 0.05638, 0.01989, 0.0387, 0.01989, 0.04636, 0.01632, 0.05638, 0.01989, 0.05324, 0.02421, 0.03263, 0.02421, 0.0387, 0.01989, 0.05324, 0.02421, 0.05107, 0.02909, 0.02844, 0.02909, 0.03263, 0.02421, 0.05107, 0.02909, 0.04996, 0.03432, 0.02629, 0.03432, 0.02844, 0.02909, 0.04996, 0.03432, 0.04996, 0.1225, 0.02629, 0.1225, 0.02629, 0.03432, 0.04996, 0.1225, 0.05107, 0.1277, 0.02844, 0.1277, 0.02629, 0.1225, 0.05107, 0.1277, 0.05324, 0.1326, 0.03263, 0.1326, 0.02844, 0.1277, 0.05324, 0.1326, 0.05638, 0.1369, 0.0387, 0.1369, 0.03263, 0.1326, 0.05638, 0.1369, 0.06035, 0.1405, 0.04636, 0.1405, 0.0387, 0.1369, 0.06539, 0.02128, 0.07001, 0.03854, 0.06033, 0.04255, 0.0514, 0.02708, 0.07001, 0.03854, 0.07509, 0.05749, 0.07014, 0.05954, 0.06033, 0.04255, 0.07014, 0.06055, 0.06033, 0.04356, 0.05202, 0.04993, 0.06589, 0.06381, 0.06033, 0.04356, 0.0514, 0.02809, 0.03939, 0.0373, 0.05202, 0.04993, 0.0514, 0.02809, 0.04374, 0.01481, 0.02855, 0.02646, 0.03939, 0.0373, 0.0387, 0.01989, 0.03263, 0.02421, 0.01494, 0.02421, 0.02351, 0.01989, 0.03263, 0.02421, 0.02844, 0.02909, 0.009004, 0.02909, 0.01494, 0.02421, 0.02844, 0.02909, 0.02629, 0.03432, 0.005971, 0.03432, 0.009004, 0.02909, 0.02629, 0.03432, 0.02629, 0.1225, 0.005971, 0.1225, 0.005971, 0.03432, 0.02629, 0.1225, 0.02844, 0.1277, 0.009004, 0.1277, 0.005971, 0.1225, 0.02844, 0.1277, 0.03263, 0.1326, 0.01494, 0.1326, 0.009004, 0.1277, 0.03263, 0.1326, 0.0387, 0.1369, 0.02351, 0.1369, 0.01494, 0.1326, 0.04374, 0.0138, 0.0514, 0.02708, 0.03939, 0.03629, 0.02855, 0.02546, 0.0514, 0.02708, 0.06033, 0.04255, 0.05202, 0.04893, 0.03939, 0.03629, 0.06033, 0.04255, 0.07014, 0.05954, 0.06589, 0.0628, 0.05202, 0.04893, 0.06589, 0.06381, 0.05202, 0.04993, 0.04564, 0.05825, 0.06263, 0.06806, 0.05202, 0.04993, 0.03939, 0.0373, 0.03017, 0.04931, 0.04564, 0.05825, 0.03939, 0.0373, 0.02855, 0.02646, 0.0169, 0.04165, 0.03017, 0.04931, 0.02381, 0.0201, 0.01524, 0.02442, 0.03293, 0.02442, 0.039, 0.0201, 0.01524, 0.02442, 0.009304, 0.0293, 0.02874, 0.0293, 0.03293, 0.02442, 0.009304, 0.0293, 0.006272, 0.03452, 0.02659, 0.03452, 0.02874, 0.0293, 0.006272, 0.03452, 0.006272, 0.1227, 0.02659, 0.1227, 0.02659, 0.03452, 0.006272, 0.1227, 0.009304, 0.1279, 0.02874, 0.1279, 0.02659, 0.1227, 0.009304, 0.1279, 0.01524, 0.1328, 0.03293, 0.1328, 0.02874, 0.1279, 0.01524, 0.1328, 0.02381, 0.1371, 0.039, 0.1371, 0.03293, 0.1328, 0.02855, 0.02546, 0.03939, 0.03629, 0.03017, 0.04831, 0.0169, 0.04064, 0.03939, 0.03629, 0.05202, 0.04893, 0.04564, 0.05724, 0.03017, 0.04831, 0.05202, 0.04893, 0.06589, 0.0628, 0.06263, 0.06705, 0.04564, 0.05724, 0.06263, 0.06806, 0.04564, 0.05825, 0.04163, 0.06793, 0.06058, 0.073, 0.04564, 0.05825, 0.03017, 0.04931, 0.02438, 0.0633, 0.04163, 0.06793, 0.04666, 0.01652, 0.039, 0.0201, 0.05668, 0.0201, 0.06065, 0.01652, 0.039, 0.0201, 0.03293, 0.02442, 0.05354, 0.02442, 0.05668, 0.0201, 0.03293, 0.02442, 0.02874, 0.0293, 0.05137, 0.0293, 0.05354, 0.02442, 0.02874, 0.0293, 0.02659, 0.03452, 0.05026, 0.03452, 0.05137, 0.0293, 0.02659, 0.03452, 0.02659, 0.1227, 0.05026, 0.1227, 0.05026, 0.03452, 0.02659, 0.1227, 0.02874, 0.1279, 0.05137, 0.1279, 0.05026, 0.1227, 0.02874, 0.1279, 0.03293, 0.1328, 0.05354, 0.1328, 0.05137, 0.1279, 0.03293, 0.1328, 0.039, 0.1371, 0.05668, 0.1371, 0.05354, 0.1328, 0.039, 0.1371, 0.04666, 0.1407, 0.06065, 0.1407, 0.05668, 0.1371, 0.03017, 0.04831, 0.04564, 0.05724, 0.04163, 0.06692, 0.02438, 0.06229, 0.04564, 0.05724, 0.06263, 0.06705, 0.06058, 0.072, 0.04163, 0.06692, 0.0804, 0.07831, 0.05989, 0.07831, 0.06058, 0.08362, 0.05989, 0.07831, 0.04027, 0.07831, 0.04163, 0.0887, 0.06058, 0.08362, 0.05989, 0.0773, 0.0804, 0.0773, 0.06058, 0.08261, 0.0804, 0.07831, 0.06058, 0.08362, 0.06263, 0.08857, 0.06058, 0.08261, 0.0804, 0.0773, 0.06263, 0.08756, 0.0804, 0.07831, 0.06263, 0.08857, 0.06589, 0.09282, 0.06263, 0.08756, 0.0804, 0.0773, 0.06589, 0.09181, 0.0804, 0.07831, 0.06589, 0.09282, 0.07014, 0.09608, 0.06589, 0.09181, 0.0804, 0.0773, 0.07014, 0.09507, 0.0804, 0.07831, 0.07014, 0.09608, 0.07509, 0.09813, 0.07014, 0.09507, 0.0804, 0.0773, 0.07509, 0.09712, 0.0804, 0.07831, 0.07509, 0.09813, 0.0804, 0.09883, 0.07509, 0.09712, 0.0804, 0.0773, 0.0804, 0.09782, 0.0804, 0.07831, 0.0804, 0.09883, 0.08571, 0.09813, 0.0804, 0.09782, 0.0804, 0.0773, 0.08571, 0.09712, 0.0804, 0.07831, 0.08571, 0.09813, 0.09066, 0.09608, 0.08571, 0.09712, 0.0804, 0.0773, 0.09066, 0.09507, 0.0804, 0.07831, 0.09066, 0.09608, 0.09491, 0.09282, 0.09066, 0.09507, 0.0804, 0.0773, 0.09491, 0.09181, 0.0804, 0.07831, 0.09491, 0.09282, 0.09817, 0.08857, 0.09491, 0.09181, 0.0804, 0.0773, 0.09817, 0.08756, 0.0804, 0.07831, 0.09817, 0.08857, 0.1002, 0.08362, 0.09817, 0.08756, 0.0804, 0.0773, 0.1002, 0.08261, 0.0804, 0.07831, 0.1002, 0.08362, 0.1009, 0.07831, 0.1002, 0.08261, 0.0804, 0.0773, 0.1009, 0.0773, 0.0804, 0.07831, 0.1009, 0.07831, 0.1002, 0.073, 0.1009, 0.0773, 0.0804, 0.0773, 0.1002, 0.072, 0.0804, 0.07831, 0.1002, 0.073, 0.09817, 0.06806, 0.1002, 0.072, 0.0804, 0.0773, 0.09817, 0.06705, 0.0804, 0.07831, 0.09817, 0.06806, 0.09491, 0.06381, 0.09817, 0.06705, 0.0804, 0.0773, 0.09491, 0.0628, 0.0804, 0.07831, 0.09491, 0.06381, 0.09066, 0.06055, 0.09491, 0.0628, 0.0804, 0.0773, 0.09066, 0.05954, 0.0804, 0.07831, 0.09066, 0.06055, 0.08571, 0.0585, 0.09066, 0.05954, 0.0804, 0.0773, 0.08571, 0.05749, 0.0804, 0.07831, 0.08571, 0.0585, 0.0804, 0.0578, 0.08571, 0.05749, 0.0804, 0.0773, 0.0804, 0.05679, 0.0804, 0.07831, 0.0804, 0.0578, 0.07509, 0.0585, 0.0804, 0.05679, 0.0804, 0.0773, 0.07509, 0.05749, 0.0804, 0.07831, 0.07509, 0.0585, 0.07014, 0.06055, 0.07509, 0.05749, 0.0804, 0.0773, 0.07014, 0.05954, 0.0804, 0.07831, 0.07014, 0.06055, 0.06589, 0.06381, 0.07014, 0.05954, 0.0804, 0.0773, 0.06589, 0.0628, 0.0804, 0.07831, 0.06589, 0.06381, 0.06263, 0.06806, 0.06589, 0.0628, 0.0804, 0.0773, 0.06263, 0.06705, 0.0804, 0.07831, 0.06263, 0.06806, 0.06058, 0.073, 0.06263, 0.06705, 0.0804, 0.0773, 0.06058, 0.072, 0.0804, 0.07831, 0.06058, 0.073, 0.05989, 0.07831, 0.06058, 0.073, 0.04163, 0.06793, 0.04027, 0.07831, 0.05989, 0.07831, 0.04163, 0.06793, 0.02438, 0.0633, 0.0224, 0.07831, 0.04027, 0.07831, 0.06065, 0.01652, 0.05668, 0.0201, 0.07566, 0.0201, 0.07566, 0.01652, 0.05668, 0.0201, 0.05354, 0.02442, 0.07566, 0.02442, 0.07566, 0.0201, 0.05354, 0.02442, 0.05137, 0.0293, 0.07566, 0.0293, 0.07566, 0.02442, 0.05137, 0.0293, 0.05026, 0.03452, 0.07566, 0.03452, 0.07566, 0.0293, 0.05026, 0.03452, 0.05026, 0.1227, 0.07566, 0.1227, 0.07566, 0.03452, 0.05026, 0.1227, 0.05137, 0.1279, 0.07566, 0.1279, 0.07566, 0.1227, 0.05137, 0.1279, 0.05354, 0.1328, 0.07566, 0.1328, 0.07566, 0.1279, 0.05354, 0.1328, 0.05668, 0.1371, 0.07566, 0.1371, 0.07566, 0.1328, 0.05668, 0.1371, 0.06065, 0.1407, 0.07566, 0.1407, 0.07566, 0.1371, 0.02438, 0.06229, 0.04163, 0.06692, 0.04027, 0.0773, 0.0224, 0.0773, 0.04163, 0.06692, 0.06058, 0.072, 0.05989, 0.0773, 0.04027, 0.0773, 0.06058, 0.072, 0.0804, 0.0773, 0.05989, 0.0773])
me_sphere_001.use_remesh_preserve_volume = False
me_sphere_001.use_remesh_preserve_attributes = False
me_sphere_001.use_mirror_vertex_groups = False
me_sphere_001.update()
me_collider = bpy.data.meshes.new('collider')
me_collider.from_pydata([(0.2172, 4.768e-07, 1.0), (-0.2172, -4.768e-07, 1.0), (-0.2172, -4.768e-07, -1.0), (0.5172, 0.5196, 1.0), (0.2172, 4.768e-07, -1.0), (0.5172, 0.5196, -1.0), (-0.5172, 0.5196, 1.0), (-0.5172, 0.5196, -1.0), (0.1819, 0.6683, -1.0), (-0.1819, 0.6683, -1.0), (-0.1819, 0.6683, 1.0), (0.1819, 0.6683, 1.0)], [], [(2, 1, 6, 7), (3, 0, 4, 5), (0, 1, 2, 4), (0, 3, 11, 10, 6, 1), (4, 2, 7, 9, 8, 5), (5, 8, 11, 3), (8, 9, 10, 11), (9, 7, 6, 10)])
me_collider.use_remesh_preserve_volume = False
me_collider.use_remesh_preserve_attributes = False
me_collider.use_mirror_vertex_groups = False
me_collider.update()
me_cylinder = bpy.data.meshes.new('Cylinder')
me_cylinder.from_pydata([(0.0, 0.31, -1.0), (0.0, 0.31, 1.0), (0.08023, 0.2994, -1.0), (0.08023, 0.2994, 1.0), (0.155, 0.2685, -1.0), (0.155, 0.2685, 1.0), (0.2192, 0.2192, -1.0), (0.2192, 0.2192, 1.0), (0.2685, 0.155, -1.0), (0.2685, 0.155, 1.0), (0.2994, 0.08023, -1.0), (0.2994, 0.08023, 1.0), (0.31, 2.34e-08, -1.0), (0.31, 2.34e-08, 1.0), (0.2994, -0.08023, -1.0), (0.2994, -0.08023, 1.0), (0.2685, -0.155, -1.0), (0.2685, -0.155, 1.0), (0.2192, -0.2192, -1.0), (0.2192, -0.2192, 1.0), (0.155, -0.2685, -1.0), (0.155, -0.2685, 1.0), (0.08023, -0.2994, -1.0), (0.08023, -0.2994, 1.0), (1.207e-07, -0.31, -1.0), (1.207e-07, -0.31, 1.0), (-0.08023, -0.2994, -1.0), (-0.08023, -0.2994, 1.0), (-0.155, -0.2685, -1.0), (-0.155, -0.2685, 1.0), (-0.2192, -0.2192, -1.0), (-0.2192, -0.2192, 1.0), (-0.2685, -0.155, -1.0), (-0.2685, -0.155, 1.0), (-0.2994, -0.08023, -1.0), (-0.2994, -0.08023, 1.0), (-0.31, -1.441e-07, -1.0), (-0.31, -1.441e-07, 1.0), (-0.2994, 0.08023, -1.0), (-0.2994, 0.08023, 1.0), (-0.2685, 0.155, -1.0), (-0.2685, 0.155, 1.0), (-0.2192, 0.2192, -1.0), (-0.2192, 0.2192, 1.0), (-0.155, 0.2685, -1.0), (-0.155, 0.2685, 1.0), (-0.08023, 0.2994, -1.0), (-0.08023, 0.2994, 1.0), (0.2166, -0.312, -1.056), (0.2166, -0.312, 1.056), (0.1744, -0.312, -1.056), (0.1744, -0.312, 1.056), (-0.1756, -0.312, -1.056), (-0.1756, -0.312, 1.056), (-0.2178, -0.312, -1.056), (-0.2178, -0.312, 1.056), (0.0, 0.2, 36.56), (0.0, 0.2, 37.76), (0.05176, 0.1932, 36.56), (0.05176, 0.1932, 37.76), (0.1, 0.1732, 36.56), (0.1, 0.1732, 37.76), (0.1414, 0.1414, 36.56), (0.1414, 0.1414, 37.76), (0.1732, 0.1, 36.56), (0.1732, 0.1, 37.76), (0.1932, 0.05176, 36.56), (0.1932, 0.05176, 37.76), (0.2, 1.51e-08, 36.56), (0.2, 1.51e-08, 37.76), (0.1932, -0.05176, 36.56), (0.1932, -0.05176, 37.76), (0.1732, -0.1, 36.56), (0.1732, -0.1, 37.76), (0.1414, -0.1414, 36.56), (0.1414, -0.1414, 37.76), (0.1, -0.1732, 36.56), (0.1, -0.1732, 37.76), (0.05176, -0.1932, 36.56), (0.05176, -0.1932, 37.76), (7.788e-08, -0.2, 36.56), (7.788e-08, -0.2, 37.76), (-0.05176, -0.1932, 36.56), (-0.05176, -0.1932, 37.76), (-0.1, -0.1732, 36.56), (-0.1, -0.1732, 37.76), (-0.1414, -0.1414, 36.56), (-0.1414, -0.1414, 37.76), (-0.1732, -0.1, 36.56), (-0.1732, -0.1, 37.76), (-0.1932, -0.05176, 36.56), (-0.1932, -0.05176, 37.76), (-0.2, -9.298e-08, 36.56), (-0.2, -9.298e-08, 37.76), (-0.1932, 0.05176, 36.56), (-0.1932, 0.05176, 37.76), (-0.1732, 0.1, 36.56), (-0.1732, 0.1, 37.76), (-0.1414, 0.1414, 36.56), (-0.1414, 0.1414, 37.76), (-0.1, 0.1732, 36.56), (-0.1, 0.1732, 37.76), (-0.05176, 0.1932, 36.56), (-0.05176, 0.1932, 37.76), (0.3373, -0.1028, 39.0), (0.3373, -0.1022, 40.0), (0.3136, -0.144, 40.0), (0.3141, -0.1431, 39.0), (-0.3169, -0.1403, 39.0), (-0.3169, -0.1403, 40.0), (-0.3399, -0.1022, 40.0), (-0.3397, -0.1009, 39.0), (-6.728e-23, 0.2, -36.56), (-6.933e-23, 0.2, -37.76), (0.05176, 0.1932, -36.56), (0.05176, 0.1932, -37.76), (0.1, 0.1732, -36.56), (0.1, 0.1732, -37.76), (0.1414, 0.1414, -36.56), (0.1414, 0.1414, -37.76), (0.1732, 0.1, -36.56), (0.1732, 0.1, -37.76), (0.1932, 0.05176, -36.56), (0.1932, 0.05176, -37.76), (0.2, 1.51e-08, -36.56), (0.2, 1.51e-08, -37.76), (0.1932, -0.05176, -36.56), (0.1932, -0.05176, -37.76), (0.1732, -0.1, -36.56), (0.1732, -0.1, -37.76), (0.1414, -0.1414, -36.56), (0.1414, -0.1414, -37.76), (0.1, -0.1732, -36.56), (0.1, -0.1732, -37.76), (0.05176, -0.1932, -36.56), (0.05176, -0.1932, -37.76), (7.788e-08, -0.2, -36.56), (7.788e-08, -0.2, -37.76), (-0.05176, -0.1932, -36.56), (-0.05176, -0.1932, -37.76), (-0.1, -0.1732, -36.56), (-0.1, -0.1732, -37.76), (-0.1414, -0.1414, -36.56), (-0.1414, -0.1414, -37.76), (-0.1732, -0.1, -36.56), (-0.1732, -0.1, -37.76), (-0.1932, -0.05176, -36.56), (-0.1932, -0.05176, -37.76), (-0.2, -9.298e-08, -36.56), (-0.2, -9.298e-08, -37.76), (-0.1932, 0.05176, -36.56), (-0.1932, 0.05176, -37.76), (-0.1732, 0.1, -36.56), (-0.1732, 0.1, -37.76), (-0.1414, 0.1414, -36.56), (-0.1414, 0.1414, -37.76), (-0.1, 0.1732, -36.56), (-0.1, 0.1732, -37.76), (-0.05176, 0.1932, -36.56), (-0.05176, 0.1932, -37.76), (0.3373, -0.1028, -39.0), (0.3373, -0.1022, -40.0), (0.3136, -0.144, -40.0), (0.3141, -0.1431, -39.0), (-0.3169, -0.1403, -39.0), (-0.3169, -0.1403, -40.0), (-0.3399, -0.1022, -40.0), (-0.3397, -0.1009, -39.0)], [], [(0, 1, 3, 2), (2, 3, 5, 4), (4, 5, 7, 6), (6, 7, 9, 8), (8, 9, 11, 10), (10, 11, 13, 12), (12, 13, 15, 14), (14, 15, 17, 16), (16, 17, 19, 18), (29, 31, 55, 53), (20, 21, 23, 22), (22, 23, 25, 24), (24, 25, 27, 26), (26, 27, 29, 28), (31, 30, 54, 55), (30, 31, 33, 32), (32, 33, 35, 34), (34, 35, 37, 36), (36, 37, 39, 38), (38, 39, 41, 40), (40, 41, 43, 42), (42, 43, 45, 44), (3, 1, 47, 45, 43, 41, 39, 37, 35, 33, 31, 29, 27, 25, 23, 21, 19, 17, 15, 13, 11, 9, 7, 5), (46, 47, 1, 0), (44, 45, 47, 46), (0, 2, 4, 6, 8, 10, 12, 14, 16, 18, 20, 22, 24, 26, 28, 30, 32, 34, 36, 38, 40, 42, 44, 46), (48, 49, 51, 50), (52, 53, 55, 54), (30, 28, 52, 54), (28, 29, 53, 52), (21, 20, 50, 51), (19, 21, 51, 49), (20, 18, 48, 50), (18, 19, 49, 48), (56, 57, 59, 58), (58, 59, 61, 60), (60, 61, 63, 62), (62, 63, 65, 64), (64, 65, 67, 66), (66, 67, 69, 68), (70, 71, 73, 72), (72, 73, 75, 74), (74, 75, 77, 76), (76, 77, 79, 78), (78, 79, 81, 80), (80, 81, 83, 82), (82, 83, 85, 84), (84, 85, 87, 86), (86, 87, 89, 88), (88, 89, 91, 90), (92, 93, 95, 94), (94, 95, 97, 96), (96, 97, 99, 98), (98, 99, 101, 100), (59, 57, 103, 101, 99, 97, 95, 93, 91, 89, 87, 85, 83, 81, 79, 77, 75, 73, 71, 69, 67, 65, 63, 61), (102, 103, 57, 56), (100, 101, 103, 102), (56, 58, 60, 62, 64, 66, 68, 70, 72, 74, 76, 78, 80, 82, 84, 86, 88, 90, 92, 94, 96, 98, 100, 102), (104, 105, 106, 107), (69, 105, 104, 68), (71, 106, 105, 69), (70, 107, 106, 71), (68, 104, 107, 70), (108, 109, 110, 111), (91, 109, 108, 90), (93, 110, 109, 91), (92, 111, 110, 93), (90, 108, 111, 92), (112, 114, 115, 113), (114, 116, 117, 115), (116, 118, 119, 117), (118, 120, 121, 119), (120, 122, 123, 121), (122, 124, 125, 123), (126, 128, 129, 127), (128, 130, 131, 129), (130, 132, 133, 131), (132, 134, 135, 133), (134, 136, 137, 135), (136, 138, 139, 137), (138, 140, 141, 139), (140, 142, 143, 141), (142, 144, 145, 143), (144, 146, 147, 145), (148, 150, 151, 149), (150, 152, 153, 151), (152, 154, 155, 153), (154, 156, 157, 155), (115, 117, 119, 121, 123, 125, 127, 129, 131, 133, 135, 137, 139, 141, 143, 145, 147, 149, 151, 153, 155, 157, 159, 113), (158, 112, 113, 159), (156, 158, 159, 157), (112, 158, 156, 154, 152, 150, 148, 146, 144, 142, 140, 138, 136, 134, 132, 130, 128, 126, 124, 122, 120, 118, 116, 114), (160, 163, 162, 161), (125, 124, 160, 161), (127, 125, 161, 162), (126, 127, 162, 163), (124, 126, 163, 160), (164, 167, 166, 165), (147, 146, 164, 165), (149, 147, 165, 166), (148, 149, 166, 167), (146, 148, 167, 164)])
me_cylinder.polygons.foreach_set('use_smooth', [1, 1, 1, 1, 1, 1, 1, 1, 1, 0, 1, 1, 1, 1, 1, 1, 1, 1, 1, 1, 1, 1, 0, 1, 1, 0, 1, 1, 0, 1, 1, 0, 0, 1, 1, 1, 1, 1, 1, 1, 1, 1, 1, 1, 1, 1, 1, 1, 1, 1, 1, 1, 1, 1, 0, 1, 1, 0, 1, 1, 1, 1, 1, 1, 1, 1, 1, 1, 1, 1, 1, 1, 1, 1, 1, 1, 1, 1, 1, 1, 1, 1, 1, 1, 1, 1, 1, 1, 0, 1, 1, 0, 1, 1, 1, 1, 1, 1, 1, 1, 1, 1])
_uv = me_cylinder.uv_layers.new(name='UVMap')
_uv.uv.foreach_set('vector', [0.5799, 0.8567, 0.5799, 0.6824, 0.5859, 0.6824, 0.5859, 0.8567, 0.5859, 0.8567, 0.5859, 0.6824, 0.5911, 0.6824, 0.5911, 0.8567, 0.5911, 0.8567, 0.5911, 0.6824, 0.5953, 0.6824, 0.5953, 0.8567, 0.5205, 0.6873, 0.5205, 0.8616, 0.5158, 0.8616, 0.5158, 0.6873, 0.5158, 0.6873, 0.5158, 0.8616, 0.5102, 0.8616, 0.5102, 0.6873, 0.5102, 0.6873, 0.5102, 0.8616, 0.504, 0.8616, 0.504, 0.6873, 0.504, 0.6873, 0.504, 0.8616, 0.4977, 0.8616, 0.4977, 0.6873, 0.4977, 0.6873, 0.4977, 0.8616, 0.4917, 0.8616, 0.4917, 0.6873, 0.4917, 0.6873, 0.4917, 0.8616, 0.4865, 0.8616, 0.4865, 0.6873, 0.6554, 0.7328, 0.6604, 0.7285, 0.6603, 0.7366, 0.657, 0.7366, 0.5953, 0.8567, 0.5953, 0.6824, 0.6007, 0.6824, 0.6007, 0.8567, 0.6007, 0.8567, 0.6007, 0.6824, 0.6068, 0.6824, 0.6068, 0.8567, 0.6068, 0.8567, 0.6068, 0.6824, 0.6131, 0.6824, 0.6131, 0.8567, 0.6131, 0.8567, 0.6131, 0.6824, 0.6192, 0.6824, 0.6192, 0.8567, 0.5546, 0.8616, 0.5546, 0.6873, 0.5618, 0.6824, 0.5618, 0.8665, 0.5546, 0.6873, 0.5546, 0.8616, 0.5493, 0.8616, 0.5493, 0.6873, 0.5493, 0.6873, 0.5493, 0.8616, 0.5434, 0.8616, 0.5434, 0.6873, 0.5434, 0.6873, 0.5434, 0.8616, 0.5371, 0.8616, 0.5371, 0.6873, 0.5371, 0.6873, 0.5371, 0.8616, 0.5309, 0.8616, 0.5309, 0.6873, 0.5309, 0.6873, 0.5309, 0.8616, 0.5253, 0.8616, 0.5253, 0.6873, 0.5253, 0.6873, 0.5253, 0.8616, 0.5205, 0.8616, 0.5205, 0.6873, 0.5618, 0.8567, 0.5618, 0.6824, 0.5674, 0.6824, 0.5674, 0.8567, 0.6371, 0.6833, 0.6433, 0.6824, 0.6496, 0.6833, 0.6554, 0.686, 0.6604, 0.6903, 0.6642, 0.6959, 0.6666, 0.7024, 0.6675, 0.7094, 0.6666, 0.7164, 0.6642, 0.7229, 0.6604, 0.7285, 0.6554, 0.7328, 0.6496, 0.7355, 0.6433, 0.7364, 0.6371, 0.7355, 0.6313, 0.7328, 0.6263, 0.7285, 0.6224, 0.7229, 0.62, 0.7164, 0.6192, 0.7094, 0.62, 0.7024, 0.6224, 0.6959, 0.6263, 0.6903, 0.6313, 0.686, 0.5736, 0.8567, 0.5736, 0.6824, 0.5799, 0.6824, 0.5799, 0.8567, 0.5674, 0.8567, 0.5674, 0.6824, 0.5736, 0.6824, 0.5736, 0.8567, 0.6433, 0.7366, 0.6496, 0.7375, 0.6554, 0.7402, 0.6604, 0.7445, 0.6642, 0.7501, 0.6666, 0.7566, 0.6675, 0.7636, 0.6666, 0.7706, 0.6642, 0.7771, 0.6604, 0.7827, 0.6554, 0.787, 0.6496, 0.7897, 0.6433, 0.7906, 0.6371, 0.7897, 0.6313, 0.787, 0.6263, 0.7827, 0.6224, 0.7771, 0.62, 0.7706, 0.6192, 0.7636, 0.62, 0.7566, 0.6224, 0.7501, 0.6263, 0.7445, 0.6313, 0.7402, 0.6371, 0.7375, 0.7832, 0.6824, 0.7832, 0.8665, 0.78, 0.8665, 0.78, 0.6824, 0.7767, 0.8665, 0.7767, 0.6824, 0.78, 0.6824, 0.78, 0.8665, 0.6263, 0.7827, 0.6313, 0.787, 0.6297, 0.7908, 0.6264, 0.7908, 0.7732, 0.6873, 0.7732, 0.8616, 0.7698, 0.8665, 0.7698, 0.6824, 0.7732, 0.8616, 0.7732, 0.6873, 0.7767, 0.6824, 0.7767, 0.8665, 0.6263, 0.7285, 0.6313, 0.7328, 0.6298, 0.7366, 0.6265, 0.7366, 0.6554, 0.787, 0.6604, 0.7827, 0.6602, 0.7908, 0.6569, 0.7908, 0.4865, 0.6873, 0.4865, 0.8616, 0.4793, 0.8665, 0.4793, 0.6824, 0.6872, 0.8916, 0.6872, 0.787, 0.691, 0.787, 0.691, 0.8916, 0.691, 0.8916, 0.691, 0.787, 0.6944, 0.787, 0.6944, 0.8916, 0.6944, 0.8916, 0.6944, 0.787, 0.6971, 0.787, 0.6971, 0.8916, 0.5831, 0.9613, 0.5831, 0.8567, 0.5862, 0.8567, 0.5862, 0.9613, 0.5862, 0.9613, 0.5862, 0.8567, 0.5898, 0.8567, 0.5898, 0.9613, 0.5898, 0.9613, 0.5898, 0.8567, 0.5938, 0.8567, 0.5938, 0.9613, 0.6117, 0.8567, 0.6117, 0.9613, 0.6079, 0.9613, 0.6079, 0.8567, 0.6079, 0.8567, 0.6079, 0.9613, 0.6045, 0.9613, 0.6045, 0.8567, 0.641, 0.8954, 0.641, 0.7908, 0.6438, 0.7908, 0.6438, 0.8954, 0.6438, 0.8954, 0.6438, 0.7908, 0.6473, 0.7908, 0.6473, 0.8954, 0.6473, 0.8954, 0.6473, 0.7908, 0.6512, 0.7908, 0.6512, 0.8954, 0.6512, 0.8954, 0.6512, 0.7908, 0.6553, 0.7908, 0.6553, 0.8954, 0.6553, 0.8954, 0.6553, 0.7908, 0.6592, 0.7908, 0.6592, 0.8954, 0.6592, 0.8954, 0.6592, 0.7908, 0.6628, 0.7908, 0.6628, 0.8954, 0.5483, 0.8665, 0.5483, 0.9711, 0.5449, 0.9711, 0.5449, 0.8665, 0.5449, 0.8665, 0.5449, 0.9711, 0.541, 0.9711, 0.541, 0.8665, 0.5831, 0.8567, 0.5831, 0.9613, 0.5791, 0.9613, 0.5791, 0.8567, 0.5791, 0.8567, 0.5791, 0.9613, 0.5755, 0.9613, 0.5755, 0.8567, 0.5755, 0.8567, 0.5755, 0.9613, 0.5725, 0.9613, 0.5725, 0.8567, 0.6755, 0.8916, 0.6755, 0.787, 0.6791, 0.787, 0.6791, 0.8916, 0.5091, 0.9116, 0.5101, 0.916, 0.5101, 0.9206, 0.5091, 0.925, 0.5071, 0.9289, 0.5042, 0.9321, 0.5007, 0.9344, 0.4967, 0.9356, 0.4927, 0.9356, 0.4887, 0.9344, 0.4852, 0.9321, 0.4824, 0.9289, 0.4803, 0.925, 0.4793, 0.9206, 0.4793, 0.916, 0.4803, 0.9116, 0.4824, 0.9077, 0.4852, 0.9045, 0.4887, 0.9022, 0.4927, 0.901, 0.4967, 0.901, 0.5007, 0.9022, 0.5042, 0.9045, 0.5071, 0.9077, 0.6831, 0.8916, 0.6831, 0.787, 0.6872, 0.787, 0.6872, 0.8916, 0.6791, 0.8916, 0.6791, 0.787, 0.6831, 0.787, 0.6831, 0.8916, 0.6287, 0.9288, 0.6252, 0.9265, 0.6223, 0.9233, 0.6202, 0.9194, 0.6192, 0.915, 0.6192, 0.9104, 0.6202, 0.906, 0.6223, 0.9021, 0.6252, 0.8989, 0.6287, 0.8966, 0.6326, 0.8954, 0.6367, 0.8954, 0.6406, 0.8966, 0.6441, 0.8989, 0.647, 0.9021, 0.649, 0.906, 0.6501, 0.9104, 0.6501, 0.915, 0.649, 0.9194, 0.647, 0.9233, 0.6441, 0.9265, 0.6406, 0.9288, 0.6367, 0.93, 0.6326, 0.93, 0.7289, 0.8951, 0.7311, 0.9822, 0.7277, 0.9823, 0.7257, 0.8952, 0.7148, 0.7869, 0.7117, 0.9823, 0.7091, 0.8952, 0.7117, 0.6824, 0.6668, 0.791, 0.6659, 0.9864, 0.6628, 0.9862, 0.6628, 0.7908, 0.7413, 0.6824, 0.7413, 0.8953, 0.737, 0.9823, 0.7362, 0.7868, 0.7311, 0.6824, 0.7289, 0.8951, 0.7257, 0.8952, 0.727, 0.6825, 0.6675, 0.7696, 0.6684, 0.6824, 0.6715, 0.6824, 0.6706, 0.7696, 0.7148, 0.8777, 0.7178, 0.6824, 0.7203, 0.7695, 0.7178, 0.9823, 0.7698, 0.6824, 0.7698, 0.8778, 0.7669, 0.8779, 0.7658, 0.6826, 0.7091, 0.6824, 0.7091, 0.8954, 0.7041, 0.9824, 0.7031, 0.7868, 0.6715, 0.9822, 0.6675, 0.7696, 0.6706, 0.7696, 0.6755, 0.9822, 0.6855, 0.787, 0.6816, 0.787, 0.6816, 0.6824, 0.6855, 0.6824, 0.6816, 0.787, 0.6782, 0.787, 0.6782, 0.6824, 0.6816, 0.6824, 0.6782, 0.787, 0.6755, 0.787, 0.6755, 0.6824, 0.6782, 0.6824, 0.6045, 0.9613, 0.6014, 0.9613, 0.6014, 0.8567, 0.6045, 0.8567, 0.6014, 0.9613, 0.5978, 0.9613, 0.5978, 0.8567, 0.6014, 0.8567, 0.5978, 0.9613, 0.5938, 0.9613, 0.5938, 0.8567, 0.5978, 0.8567, 0.6119, 0.8567, 0.6158, 0.8567, 0.6158, 0.9613, 0.6119, 0.9613, 0.6158, 0.8567, 0.6192, 0.8567, 0.6192, 0.9613, 0.6158, 0.9613, 0.641, 0.8954, 0.6381, 0.8954, 0.6381, 0.7908, 0.641, 0.7908, 0.6381, 0.8954, 0.6347, 0.8954, 0.6347, 0.7908, 0.6381, 0.7908, 0.6347, 0.8954, 0.6307, 0.8954, 0.6307, 0.7908, 0.6347, 0.7908, 0.6307, 0.8954, 0.6267, 0.8954, 0.6267, 0.7908, 0.6307, 0.7908, 0.6267, 0.8954, 0.6227, 0.8954, 0.6227, 0.7908, 0.6267, 0.7908, 0.6227, 0.8954, 0.6192, 0.8954, 0.6192, 0.7908, 0.6227, 0.7908, 0.5483, 0.8665, 0.5516, 0.8665, 0.5516, 0.9711, 0.5483, 0.9711, 0.5516, 0.8665, 0.5555, 0.8665, 0.5555, 0.9711, 0.5516, 0.9711, 0.5725, 0.9613, 0.5685, 0.9613, 0.5685, 0.8567, 0.5725, 0.8567, 0.5685, 0.9613, 0.5648, 0.9613, 0.5648, 0.8567, 0.5685, 0.8567, 0.5648, 0.9613, 0.5618, 0.9613, 0.5618, 0.8567, 0.5648, 0.8567, 0.6971, 0.787, 0.6935, 0.787, 0.6935, 0.6824, 0.6971, 0.6824, 0.4967, 0.901, 0.4927, 0.901, 0.4887, 0.8999, 0.4852, 0.8976, 0.4824, 0.8944, 0.4803, 0.8904, 0.4793, 0.886, 0.4793, 0.8815, 0.4803, 0.8771, 0.4824, 0.8731, 0.4852, 0.8699, 0.4887, 0.8676, 0.4927, 0.8665, 0.4967, 0.8665, 0.5007, 0.8676, 0.5042, 0.8699, 0.5071, 0.8731, 0.5091, 0.8771, 0.5101, 0.8815, 0.5101, 0.886, 0.5091, 0.8904, 0.5071, 0.8944, 0.5042, 0.8976, 0.5007, 0.8999, 0.6895, 0.787, 0.6855, 0.787, 0.6855, 0.6824, 0.6895, 0.6824, 0.6935, 0.787, 0.6895, 0.787, 0.6895, 0.6824, 0.6935, 0.6824, 0.541, 0.8815, 0.541, 0.886, 0.54, 0.8904, 0.5379, 0.8944, 0.5351, 0.8976, 0.5315, 0.8999, 0.5276, 0.901, 0.5235, 0.901, 0.5196, 0.8999, 0.5161, 0.8976, 0.5132, 0.8944, 0.5112, 0.8904, 0.5101, 0.886, 0.5101, 0.8815, 0.5112, 0.8771, 0.5132, 0.8731, 0.5161, 0.8699, 0.5196, 0.8676, 0.5235, 0.8665, 0.5276, 0.8665, 0.5315, 0.8676, 0.5351, 0.8699, 0.5379, 0.8731, 0.54, 0.8771, 0.7235, 0.7696, 0.7203, 0.7695, 0.7223, 0.6824, 0.7257, 0.6825, 0.7532, 0.7869, 0.7576, 0.6824, 0.7576, 0.8952, 0.7539, 0.9822, 0.7618, 0.6826, 0.7658, 0.6824, 0.7658, 0.8778, 0.7627, 0.8779, 0.7464, 0.9823, 0.7413, 0.8779, 0.7421, 0.6824, 0.7464, 0.7694, 0.7257, 0.9823, 0.7216, 0.9822, 0.7203, 0.7695, 0.7235, 0.7696, 0.7311, 0.8952, 0.7342, 0.8951, 0.7362, 0.9822, 0.7331, 0.9823, 0.7576, 0.7869, 0.7618, 0.6824, 0.7618, 0.8952, 0.7583, 0.9822, 0.7504, 0.8779, 0.7464, 0.8776, 0.7504, 0.6824, 0.7532, 0.6826, 0.7031, 0.9824, 0.6971, 0.878, 0.6982, 0.6824, 0.7031, 0.7694, 0.7322, 0.6825, 0.7362, 0.6824, 0.7342, 0.8951, 0.7311, 0.8952])
me_cylinder.use_remesh_preserve_volume = False
me_cylinder.use_remesh_preserve_attributes = False
me_cylinder.use_mirror_vertex_groups = False
me_cylinder.update()

# ---- objects
ob_segment_tank = bpy.data.objects.new('Segment_tank', me_hex_001)
ob_flagtransform = bpy.data.objects.new('flagTransform', me_flagtransform)
ob_s_tank = bpy.data.objects.new('s_tank', me_sphere_001)
ob_collider = bpy.data.objects.new('collider', me_collider)
ob_s_node = bpy.data.objects.new('s_node', None)
ob_holders = bpy.data.objects.new('Holders', me_cylinder)

# ---- transforms, parenting, visibility, modifiers, constraints
ob_segment_tank.location = (0.0, 0.0, 0.0)
ob_segment_tank.lineart.crease_threshold = 0.0
ob_flagtransform.parent = ob_holders
ob_flagtransform.matrix_parent_inverse = Matrix(((1.0, -2.98e-08, 0.0, -1.357e-08), (2.98e-08, 1.0, 0.0, -0.9351), (0.0, 0.0, 40.0, 0.0), (0.0, 0.0, 0.0, 1.0)))
ob_flagtransform.location = (1.357e-08, 0.936, 0.0)
ob_flagtransform.lineart.crease_threshold = 0.0
ob_s_tank.parent = ob_holders
ob_s_tank.matrix_parent_inverse = Matrix(((1.0, -2.98e-08, 0.0, -1.357e-08), (2.98e-08, 1.0, 0.0, -0.9351), (0.0, 0.0, 40.0, 0.0), (0.0, 0.0, 0.0, 1.0)))
ob_s_tank.location = (1.357e-08, 0.9351, 0.0)
ob_s_tank.lineart.crease_threshold = 0.0
ob_collider.parent = ob_segment_tank
ob_collider.location = (0.0, 0.0, 0.0)
ob_collider.hide_viewport = True
ob_collider.lineart.crease_threshold = 0.0
ob_s_node.parent = ob_segment_tank
ob_s_node.matrix_parent_inverse = Matrix(((1.0, 0.0, 0.0, -1.214e-06), (0.0, 1.0, 0.0, -0.5967), (0.0, 0.0, 1.0, 9.313e-08), (0.0, 0.0, 0.0, 1.0)))
ob_s_node.location = (1.214e-06, 0.5967, -9.313e-08)
ob_s_node.rotation_euler = (1.571, -0.0, 0.0)
ob_s_node.empty_image_offset = (0.0, 0.0)
ob_s_node.lineart.crease_threshold = 0.0
ob_holders.parent = ob_segment_tank
ob_holders.matrix_parent_inverse = Matrix(((1.0, 0.0, 0.0, -1.214e-06), (0.0, 1.0, 0.0, -0.5967), (0.0, 0.0, 1.0, 9.313e-08), (0.0, 0.0, 0.0, 1.0)))
ob_holders.location = (1.357e-08, 0.9351, 0.0)
ob_holders.scale = (1.0, 1.0, 0.025)
ob_holders.lineart.crease_threshold = 0.0

# ---- collection membership
col_collection_1.objects.link(ob_segment_tank)
col_collection_1.objects.link(ob_flagtransform)
col_collection_1.objects.link(ob_s_tank)
col_collection_1.objects.link(ob_collider)
col_collection_3.objects.link(ob_s_node)
col_collection_3.objects.link(ob_holders)

# ---- scene / render settings (as saved in the file)
scene.frame_start = 1; scene.frame_end = 250; scene.frame_set(1)
scene.render.engine = 'BLENDER_EEVEE_NEXT'
scene.render.resolution_percentage = 50
scene.render.dither_intensity = 0.0
scene.cycles.use_denoising = False
scene.cycles.samples = 10
scene.cycles.sampling_pattern = 'TABULATED_SOBOL'
scene.cycles.light_sampling_threshold = 0.0
scene.cycles.use_adaptive_sampling = False
scene.cycles.use_light_tree = False
scene.cycles.blur_glossy = 0.0
scene.cycles.volume_bounces = 1
scene.cycles.pixel_filter_type = 'GAUSSIAN'
scene.cycles.sample_clamp_indirect = 0.0
scene.view_settings.view_transform = 'Standard'
bpy.context.view_layer.update()

# ---- added for rendering (the .blend has no active camera and no usable light): camera, sun
cam_auto = bpy.data.cameras.new('AutoCamera')
cam_auto.lens = 50.0
cam_auto.sensor_width = 36.0
cam_auto.clip_end = 1000.0
ob_auto_camera = bpy.data.objects.new('AutoCamera', cam_auto)
scene.collection.objects.link(ob_auto_camera)
ob_auto_camera.location = (2.17408, -2.27476, 1.73926)
ob_auto_camera.rotation_euler = (1.09748, -7.21219e-08, 0.694738)
scene.camera = ob_auto_camera
light_auto_sun = bpy.data.lights.new('AutoSun', 'SUN')
light_auto_sun.energy = 3.0
light_auto_sun.angle = 0.0523599
ob_auto_sun = bpy.data.objects.new('AutoSun', light_auto_sun)
scene.collection.objects.link(ob_auto_sun)
ob_auto_sun.rotation_euler = (0.872665, 0.174533, 0.523599)
bpy.context.view_layer.update()

